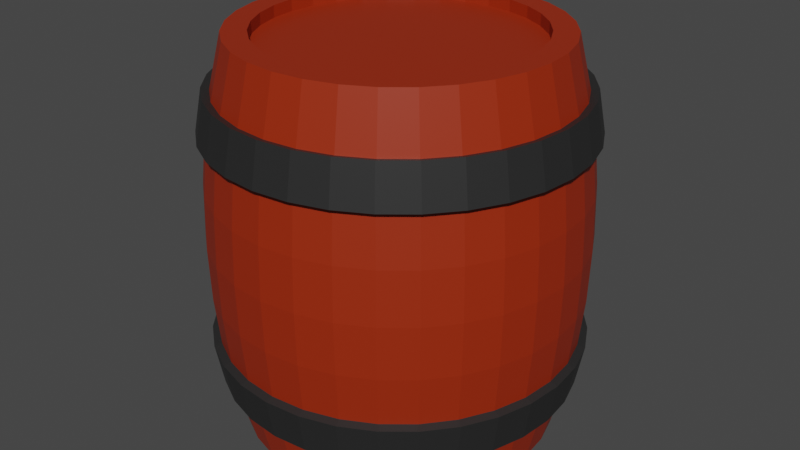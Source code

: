 # Source: Barrel.blend  (saved by Blender 3.6.11; exported with 4.5.12 LTS)
import bpy
from mathutils import Matrix  # noqa: F401  (used for matrix-valued properties, if any)

bpy.ops.wm.read_factory_settings(use_empty=True)
scene = bpy.context.scene
scene.name = 'Scene'

# ---- collections
col_collection = bpy.data.collections.new('Collection'); scene.collection.children.link(col_collection)

# ---- materials (node trees are filled in below, after node groups)
mat_x = bpy.data.materials.new('樽_木')
mat_x.use_transparent_shadow = False
mat_x_1 = bpy.data.materials.new('樽_タガ')
mat_x_1.use_transparent_shadow = False

# ---- material node trees
mat_x.use_nodes = True; mat_x.node_tree.nodes.clear()
_N = mat_x.node_tree.nodes; _L = mat_x.node_tree.links
n0 = _N.new('ShaderNodeBsdfPrincipled'); n0.name = 'Principled BSDF'; n0.location = (10, 300)
n0.distribution = 'GGX'
n0.subsurface_method = 'RANDOM_WALK_SKIN'
n0.inputs[0].default_value = (0.3264, 0.02258, 0.001705, 1.0)
n0.inputs[3].default_value = 1.45
n0.inputs[27].default_value = (0.0, 0.0, 0.0, 1.0)
n0.inputs[28].default_value = 1.0
n1 = _N.new('ShaderNodeOutputMaterial'); n1.name = 'Material Output'; n1.location = (300, 300)
_L.new(n0.outputs[0], n1.inputs[0])
n1.is_active_output = True
mat_x_1.use_nodes = True; mat_x_1.node_tree.nodes.clear()
_N = mat_x_1.node_tree.nodes; _L = mat_x_1.node_tree.links
n0 = _N.new('ShaderNodeBsdfPrincipled'); n0.name = 'Principled BSDF'; n0.location = (10, 300)
n0.distribution = 'GGX'
n0.subsurface_method = 'RANDOM_WALK_SKIN'
n0.inputs[0].default_value = (0.02122, 0.02122, 0.02122, 1.0)
n0.inputs[3].default_value = 1.45
n0.inputs[27].default_value = (0.0, 0.0, 0.0, 1.0)
n0.inputs[28].default_value = 1.0
n1 = _N.new('ShaderNodeOutputMaterial'); n1.name = 'Material Output'; n1.location = (300, 300)
_L.new(n0.outputs[0], n1.inputs[0])
n1.is_active_output = True

# ---- world
world_world = bpy.data.worlds.new('World'); scene.world = world_world
world_world.use_nodes = True; world_world.node_tree.nodes.clear()
_N = world_world.node_tree.nodes; _L = world_world.node_tree.links
n0 = _N.new('ShaderNodeOutputWorld'); n0.name = 'World Output'; n0.location = (300, 300)
n1 = _N.new('ShaderNodeBackground'); n1.name = 'Background'; n1.location = (10, 300)
n1.inputs[0].default_value = (0.05088, 0.05088, 0.05088, 1.0)
_L.new(n1.outputs[0], n0.inputs[0])
n0.is_active_output = True
world_world.color = (0.05088, 0.05088, 0.05088)
world_world.use_sun_shadow = False
world_world.sun_shadow_jitter_overblur = 0.0

# ---- meshes
me_cylinder_002 = bpy.data.meshes.new('Cylinder.002')
me_cylinder_002.from_pydata([(0.0, 0.4, 0.0), (0.0, 0.3397, 1.0), (0.07804, 0.3923, 0.0), (0.06627, 0.3332, 1.0), (0.1531, 0.3696, 0.0), (0.13, 0.3139, 1.0), (0.2222, 0.3326, 0.0), (0.1887, 0.2825, 1.0), (0.2828, 0.2828, 0.0), (0.2402, 0.2402, 1.0), (0.3326, 0.2222, 0.0), (0.2825, 0.1887, 1.0), (0.3696, 0.1531, 0.0), (0.3139, 0.13, 1.0), (0.3923, 0.07804, 0.0), (0.3332, 0.06627, 1.0), (0.4, 0.0, 0.0), (0.3397, 0.0, 1.0), (0.3923, -0.07804, 0.0), (0.3332, -0.06627, 1.0), (0.3696, -0.1531, 0.0), (0.3139, -0.13, 1.0), (0.3326, -0.2222, 0.0), (0.2825, -0.1887, 1.0), (0.2828, -0.2828, 0.0), (0.2402, -0.2402, 1.0), (0.2222, -0.3326, 0.0), (0.1887, -0.2825, 1.0), (0.1531, -0.3696, 0.0), (0.13, -0.3139, 1.0), (0.07804, -0.3923, 0.0), (0.06627, -0.3332, 1.0), (0.0, -0.4, 0.0), (0.0, -0.3397, 1.0), (-0.07804, -0.3923, 0.0), (-0.06627, -0.3332, 1.0), (-0.1531, -0.3696, 0.0), (-0.13, -0.3139, 1.0), (-0.2222, -0.3326, 0.0), (-0.1887, -0.2825, 1.0), (-0.2828, -0.2828, 0.0), (-0.2402, -0.2402, 1.0), (-0.3326, -0.2222, 0.0), (-0.2825, -0.1887, 1.0), (-0.3696, -0.1531, 0.0), (-0.3139, -0.13, 1.0), (-0.3923, -0.07804, 0.0), (-0.3332, -0.06627, 1.0), (-0.4, 0.0, 0.0), (-0.3397, 0.0, 1.0), (-0.3923, 0.07804, 0.0), (-0.3332, 0.06627, 1.0), (-0.3696, 0.1531, 0.0), (-0.3139, 0.13, 1.0), (-0.3326, 0.2222, 0.0), (-0.2825, 0.1887, 1.0), (-0.2828, 0.2828, 0.0), (-0.2402, 0.2402, 1.0), (-0.2222, 0.3326, 0.0), (-0.1887, 0.2825, 1.0), (-0.1531, 0.3696, 0.0), (-0.13, 0.3139, 1.0), (-0.07804, 0.3923, 0.0), (-0.06627, 0.3332, 1.0), (-5.299e-10, 0.4325, 0.8645), (-5.299e-10, 0.4325, 0.1355), (-9.313e-10, 0.4522, 0.7578), (-1.024e-09, 0.4645, 0.6334), (-1.118e-09, 0.4688, 0.5), (-1.024e-09, 0.4645, 0.3666), (-9.313e-10, 0.4522, 0.2422), (0.08438, 0.4242, 0.1355), (0.08438, 0.4242, 0.8645), (0.08822, 0.4435, 0.2422), (0.09063, 0.4556, 0.3666), (0.09145, 0.4597, 0.5), (0.09063, 0.4556, 0.6334), (0.08822, 0.4435, 0.7578), (0.1655, 0.3996, 0.1355), (0.1655, 0.3996, 0.8645), (0.173, 0.4178, 0.2422), (0.1778, 0.4292, 0.3666), (0.1794, 0.4331, 0.5), (0.1778, 0.4292, 0.6334), (0.173, 0.4178, 0.7578), (0.2403, 0.3596, 0.1355), (0.2403, 0.3596, 0.8645), (0.2512, 0.376, 0.2422), (0.2581, 0.3862, 0.3666), (0.2604, 0.3898, 0.5), (0.2581, 0.3862, 0.6334), (0.2512, 0.376, 0.7578), (0.3058, 0.3058, 0.1355), (0.3058, 0.3058, 0.8645), (0.3197, 0.3197, 0.2422), (0.3285, 0.3285, 0.3666), (0.3315, 0.3315, 0.5), (0.3285, 0.3285, 0.6334), (0.3197, 0.3197, 0.7578), (0.3596, 0.2403, 0.1355), (0.3596, 0.2403, 0.8645), (0.376, 0.2512, 0.2422), (0.3862, 0.2581, 0.3666), (0.3898, 0.2604, 0.5), (0.3862, 0.2581, 0.6334), (0.376, 0.2512, 0.7578), (0.3996, 0.1655, 0.1355), (0.3996, 0.1655, 0.8645), (0.4178, 0.173, 0.2422), (0.4292, 0.1778, 0.3666), (0.4331, 0.1794, 0.5), (0.4292, 0.1778, 0.6334), (0.4178, 0.173, 0.7578), (0.4242, 0.08438, 0.1355), (0.4242, 0.08438, 0.8645), (0.4435, 0.08822, 0.2422), (0.4556, 0.09063, 0.3666), (0.4597, 0.09145, 0.5), (0.4556, 0.09063, 0.6334), (0.4435, 0.08822, 0.7578), (0.4325, 1.514e-10, 0.1355), (0.4325, 1.514e-10, 0.8645), (0.4522, 1.863e-10, 0.2422), (0.4645, 4.657e-10, 0.3666), (0.4688, 0.0, 0.5), (0.4645, 4.657e-10, 0.6334), (0.4522, 1.863e-10, 0.7578), (0.4242, -0.08438, 0.1355), (0.4242, -0.08438, 0.8645), (0.4435, -0.08822, 0.2422), (0.4556, -0.09063, 0.3666), (0.4597, -0.09145, 0.5), (0.4556, -0.09063, 0.6334), (0.4435, -0.08822, 0.7578), (0.3996, -0.1655, 0.1355), (0.3996, -0.1655, 0.8645), (0.4178, -0.173, 0.2422), (0.4292, -0.1778, 0.3666), (0.4331, -0.1794, 0.5), (0.4292, -0.1778, 0.6334), (0.4178, -0.173, 0.7578), (0.3596, -0.2403, 0.1355), (0.3596, -0.2403, 0.8645), (0.376, -0.2512, 0.2422), (0.3862, -0.2581, 0.3666), (0.3898, -0.2604, 0.5), (0.3862, -0.2581, 0.6334), (0.376, -0.2512, 0.7578), (0.3058, -0.3058, 0.1355), (0.3058, -0.3058, 0.8645), (0.3197, -0.3197, 0.2422), (0.3285, -0.3285, 0.3666), (0.3315, -0.3315, 0.5), (0.3285, -0.3285, 0.6334), (0.3197, -0.3197, 0.7578), (0.2403, -0.3596, 0.1355), (0.2403, -0.3596, 0.8645), (0.2512, -0.376, 0.2422), (0.2581, -0.3862, 0.3666), (0.2604, -0.3898, 0.5), (0.2581, -0.3862, 0.6334), (0.2512, -0.376, 0.7578), (0.1655, -0.3996, 0.1355), (0.1655, -0.3996, 0.8645), (0.173, -0.4178, 0.2422), (0.1778, -0.4292, 0.3666), (0.1794, -0.4331, 0.5), (0.1778, -0.4292, 0.6334), (0.173, -0.4178, 0.7578), (0.08438, -0.4242, 0.1355), (0.08438, -0.4242, 0.8645), (0.08822, -0.4435, 0.2422), (0.09063, -0.4556, 0.3666), (0.09145, -0.4597, 0.5), (0.09063, -0.4556, 0.6334), (0.08822, -0.4435, 0.7578), (-5.299e-10, -0.4325, 0.1355), (-5.299e-10, -0.4325, 0.8645), (-9.313e-10, -0.4522, 0.2422), (-1.024e-09, -0.4645, 0.3666), (-1.118e-09, -0.4688, 0.5), (-1.024e-09, -0.4645, 0.6334), (-9.313e-10, -0.4522, 0.7578), (-0.08438, -0.4242, 0.1355), (-0.08438, -0.4242, 0.8645), (-0.08822, -0.4435, 0.2422), (-0.09063, -0.4556, 0.3666), (-0.09145, -0.4597, 0.5), (-0.09063, -0.4556, 0.6334), (-0.08822, -0.4435, 0.7578), (-0.1655, -0.3996, 0.1355), (-0.1655, -0.3996, 0.8645), (-0.173, -0.4178, 0.2422), (-0.1778, -0.4292, 0.3666), (-0.1794, -0.4331, 0.5), (-0.1778, -0.4292, 0.6334), (-0.173, -0.4178, 0.7578), (-0.2403, -0.3596, 0.1355), (-0.2403, -0.3596, 0.8645), (-0.2512, -0.376, 0.2422), (-0.2581, -0.3862, 0.3666), (-0.2604, -0.3898, 0.5), (-0.2581, -0.3862, 0.6334), (-0.2512, -0.376, 0.7578), (-0.3058, -0.3058, 0.1355), (-0.3058, -0.3058, 0.8645), (-0.3197, -0.3197, 0.2422), (-0.3285, -0.3285, 0.3666), (-0.3315, -0.3315, 0.5), (-0.3285, -0.3285, 0.6334), (-0.3197, -0.3197, 0.7578), (-0.3596, -0.2403, 0.1355), (-0.3596, -0.2403, 0.8645), (-0.376, -0.2512, 0.2422), (-0.3862, -0.2581, 0.3666), (-0.3898, -0.2604, 0.5), (-0.3862, -0.2581, 0.6334), (-0.376, -0.2512, 0.7578), (-0.3996, -0.1655, 0.1355), (-0.3996, -0.1655, 0.8645), (-0.4178, -0.173, 0.2422), (-0.4292, -0.1778, 0.3666), (-0.4331, -0.1794, 0.5), (-0.4292, -0.1778, 0.6334), (-0.4178, -0.173, 0.7578), (-0.4242, -0.08438, 0.1355), (-0.4242, -0.08438, 0.8645), (-0.4435, -0.08822, 0.2422), (-0.4556, -0.09063, 0.3666), (-0.4597, -0.09145, 0.5), (-0.4556, -0.09063, 0.6334), (-0.4435, -0.08822, 0.7578), (-0.4325, 1.514e-10, 0.1355), (-0.4325, 1.514e-10, 0.8645), (-0.4522, 1.863e-10, 0.2422), (-0.4645, 2.794e-10, 0.3666), (-0.4688, 0.0, 0.5), (-0.4645, 2.794e-10, 0.6334), (-0.4522, 1.863e-10, 0.7578), (-0.4242, 0.08438, 0.1355), (-0.4242, 0.08438, 0.8645), (-0.4435, 0.08822, 0.2422), (-0.4556, 0.09063, 0.3666), (-0.4597, 0.09145, 0.5), (-0.4556, 0.09063, 0.6334), (-0.4435, 0.08822, 0.7578), (-0.3996, 0.1655, 0.1355), (-0.3996, 0.1655, 0.8645), (-0.4178, 0.173, 0.2422), (-0.4292, 0.1778, 0.3666), (-0.4331, 0.1794, 0.5), (-0.4292, 0.1778, 0.6334), (-0.4178, 0.173, 0.7578), (-0.3596, 0.2403, 0.1355), (-0.3596, 0.2403, 0.8645), (-0.376, 0.2512, 0.2422), (-0.3862, 0.2581, 0.3666), (-0.3898, 0.2604, 0.5), (-0.3862, 0.2581, 0.6334), (-0.376, 0.2512, 0.7578), (-0.3058, 0.3058, 0.1355), (-0.3058, 0.3058, 0.8645), (-0.3197, 0.3197, 0.2422), (-0.3285, 0.3285, 0.3666), (-0.3315, 0.3315, 0.5), (-0.3285, 0.3285, 0.6334), (-0.3197, 0.3197, 0.7578), (-0.2403, 0.3596, 0.1355), (-0.2403, 0.3596, 0.8645), (-0.2512, 0.376, 0.2422), (-0.2581, 0.3862, 0.3666), (-0.2604, 0.3898, 0.5), (-0.2581, 0.3862, 0.6334), (-0.2512, 0.376, 0.7578), (-0.1655, 0.3996, 0.1355), (-0.1655, 0.3996, 0.8645), (-0.173, 0.4178, 0.2422), (-0.1778, 0.4292, 0.3666), (-0.1794, 0.4331, 0.5), (-0.1778, 0.4292, 0.6334), (-0.173, 0.4178, 0.7578), (-0.08438, 0.4242, 0.1355), (-0.08438, 0.4242, 0.8645), (-0.08822, 0.4435, 0.2422), (-0.09063, 0.4556, 0.3666), (-0.09145, 0.4597, 0.5), (-0.09063, 0.4556, 0.6334), (-0.08822, 0.4435, 0.7578), (0.07804, 0.3923, 1.0), (0.0, 0.4, 1.0), (0.1531, 0.3696, 1.0), (0.2222, 0.3326, 1.0), (0.2828, 0.2828, 1.0), (0.3326, 0.2222, 1.0), (0.3696, 0.1531, 1.0), (0.3923, 0.07804, 1.0), (0.4, 0.0, 1.0), (0.3923, -0.07804, 1.0), (0.3696, -0.1531, 1.0), (0.3326, -0.2222, 1.0), (0.2828, -0.2828, 1.0), (0.2222, -0.3326, 1.0), (0.1531, -0.3696, 1.0), (0.07804, -0.3923, 1.0), (0.0, -0.4, 1.0), (-0.07804, -0.3923, 1.0), (-0.1531, -0.3696, 1.0), (-0.2222, -0.3326, 1.0), (-0.2828, -0.2828, 1.0), (-0.3326, -0.2222, 1.0), (-0.3696, -0.1531, 1.0), (-0.3923, -0.07804, 1.0), (-0.4, 0.0, 1.0), (-0.3923, 0.07804, 1.0), (-0.3696, 0.1531, 1.0), (-0.3326, 0.2222, 1.0), (-0.2828, 0.2828, 1.0), (-0.2222, 0.3326, 1.0), (-0.1531, 0.3696, 1.0), (-0.07804, 0.3923, 1.0), (0.06627, 0.3332, 0.97), (0.0, 0.3397, 0.97), (0.13, 0.3139, 0.97), (0.1887, 0.2825, 0.97), (0.2402, 0.2402, 0.97), (0.2825, 0.1887, 0.97), (0.3139, 0.13, 0.97), (0.3332, 0.06627, 0.97), (0.3397, 0.0, 0.97), (0.3332, -0.06627, 0.97), (0.3139, -0.13, 0.97), (0.2825, -0.1887, 0.97), (0.2402, -0.2402, 0.97), (0.1887, -0.2825, 0.97), (0.13, -0.3139, 0.97), (0.06627, -0.3332, 0.97), (0.0, -0.3397, 0.97), (-0.06627, -0.3332, 0.97), (-0.13, -0.3139, 0.97), (-0.1887, -0.2825, 0.97), (-0.2402, -0.2402, 0.97), (-0.2825, -0.1887, 0.97), (-0.3139, -0.13, 0.97), (-0.3332, -0.06627, 0.97), (-0.3397, 0.0, 0.97), (-0.3332, 0.06627, 0.97), (-0.3139, 0.13, 0.97), (-0.2825, 0.1887, 0.97), (-0.2402, 0.2402, 0.97), (-0.1887, 0.2825, 0.97), (-0.13, 0.3139, 0.97), (-0.06627, 0.3332, 0.97), (-0.08974, 0.4511, 0.76), (-0.0859, 0.4319, 0.8668), (-5.675e-10, 0.4403, 0.8668), (-9.7e-10, 0.46, 0.76), (-0.176, 0.425, 0.76), (-0.1685, 0.4068, 0.8668), (-0.2555, 0.3825, 0.76), (-0.2446, 0.3661, 0.8668), (-0.3252, 0.3252, 0.76), (-0.3113, 0.3113, 0.8668), (-0.3825, 0.2555, 0.76), (-0.3661, 0.2446, 0.8668), (-0.425, 0.176, 0.76), (-0.4068, 0.1685, 0.8668), (-0.4511, 0.08974, 0.76), (-0.4319, 0.0859, 0.8668), (-0.46, 1.863e-10, 0.76), (-0.4403, 1.514e-10, 0.8668), (-0.4511, -0.08974, 0.76), (-0.4319, -0.0859, 0.8668), (-0.425, -0.176, 0.76), (-0.4068, -0.1685, 0.8668), (-0.3825, -0.2555, 0.76), (-0.3661, -0.2446, 0.8668), (-0.3252, -0.3252, 0.76), (-0.3113, -0.3113, 0.8668), (-0.2555, -0.3825, 0.76), (-0.2446, -0.3661, 0.8668), (-0.176, -0.425, 0.76), (-0.1685, -0.4068, 0.8668), (-0.08974, -0.4511, 0.76), (-0.0859, -0.4319, 0.8668), (-9.7e-10, -0.46, 0.76), (-5.675e-10, -0.4403, 0.8668), (0.08974, -0.4511, 0.76), (0.0859, -0.4319, 0.8668), (0.176, -0.425, 0.76), (0.1685, -0.4068, 0.8668), (0.2555, -0.3825, 0.76), (0.2446, -0.3661, 0.8668), (0.3252, -0.3252, 0.76), (0.3113, -0.3113, 0.8668), (0.3825, -0.2555, 0.76), (0.3661, -0.2446, 0.8668), (0.425, -0.176, 0.76), (0.4068, -0.1685, 0.8668), (0.4511, -0.08974, 0.76), (0.4319, -0.0859, 0.8668), (0.46, 1.863e-10, 0.76), (0.4403, 1.514e-10, 0.8668), (0.4511, 0.08974, 0.76), (0.4319, 0.0859, 0.8668), (0.425, 0.176, 0.76), (0.4068, 0.1685, 0.8668), (0.3825, 0.2555, 0.76), (0.3661, 0.2446, 0.8668), (0.3252, 0.3252, 0.76), (0.3113, 0.3113, 0.8668), (0.2555, 0.3825, 0.76), (0.2446, 0.3661, 0.8668), (0.176, 0.425, 0.76), (0.1685, 0.4068, 0.8668), (0.08974, 0.4511, 0.76), (0.0859, 0.4319, 0.8668), (-9.313e-10, 0.46, 0.24), (-0.08974, 0.4511, 0.24), (-0.0859, 0.4319, 0.1332), (-5.299e-10, 0.4403, 0.1332), (-0.176, 0.425, 0.24), (-0.1685, 0.4068, 0.1332), (-0.2555, 0.3825, 0.24), (-0.2446, 0.3661, 0.1332), (-0.3252, 0.3252, 0.24), (-0.3113, 0.3113, 0.1332), (-0.3825, 0.2555, 0.24), (-0.3661, 0.2446, 0.1332), (-0.425, 0.176, 0.24), (-0.4068, 0.1685, 0.1332), (-0.4511, 0.08974, 0.24), (-0.4319, 0.0859, 0.1332), (-0.46, 1.863e-10, 0.24), (-0.4403, 1.514e-10, 0.1332), (-0.4511, -0.08974, 0.24), (-0.4319, -0.0859, 0.1332), (-0.425, -0.176, 0.24), (-0.4068, -0.1685, 0.1332), (-0.3825, -0.2555, 0.24), (-0.3661, -0.2446, 0.1332), (-0.3252, -0.3252, 0.24), (-0.3113, -0.3113, 0.1332), (-0.2555, -0.3825, 0.24), (-0.2446, -0.3661, 0.1332), (-0.176, -0.425, 0.24), (-0.1685, -0.4068, 0.1332), (-0.08974, -0.4511, 0.24), (-0.0859, -0.4319, 0.1332), (-9.313e-10, -0.46, 0.24), (-5.299e-10, -0.4403, 0.1332), (0.08974, -0.4511, 0.24), (0.0859, -0.4319, 0.1332), (0.176, -0.425, 0.24), (0.1685, -0.4068, 0.1332), (0.2555, -0.3825, 0.24), (0.2446, -0.3661, 0.1332), (0.3252, -0.3252, 0.24), (0.3113, -0.3113, 0.1332), (0.3825, -0.2555, 0.24), (0.3661, -0.2446, 0.1332), (0.425, -0.176, 0.24), (0.4068, -0.1685, 0.1332), (0.4511, -0.08974, 0.24), (0.4319, -0.0859, 0.1332), (0.46, 1.863e-10, 0.24), (0.4403, 1.514e-10, 0.1332), (0.4511, 0.08974, 0.24), (0.4319, 0.0859, 0.1332), (0.425, 0.176, 0.24), (0.4068, 0.1685, 0.1332), (0.3825, 0.2555, 0.24), (0.3661, 0.2446, 0.1332), (0.3252, 0.3252, 0.24), (0.3113, 0.3113, 0.1332), (0.2555, 0.3825, 0.24), (0.2446, 0.3661, 0.1332), (0.176, 0.425, 0.24), (0.1685, 0.4068, 0.1332), (0.08974, 0.4511, 0.24), (0.0859, 0.4319, 0.1332), (-0.09202, 0.4626, 0.7634), (-0.08818, 0.4433, 0.8701), (-6.239e-10, 0.452, 0.8701), (-1.028e-09, 0.4717, 0.7634), (-0.1805, 0.4358, 0.7634), (-0.173, 0.4176, 0.8701), (-0.262, 0.3922, 0.7634), (-0.2511, 0.3758, 0.8701), (-0.3335, 0.3335, 0.7634), (-0.3196, 0.3196, 0.8701), (-0.3922, 0.262, 0.7634), (-0.3758, 0.2511, 0.8701), (-0.4358, 0.1805, 0.7634), (-0.4176, 0.173, 0.8701), (-0.4626, 0.09202, 0.7634), (-0.4433, 0.08818, 0.8701), (-0.4717, 1.863e-10, 0.7634), (-0.452, 1.514e-10, 0.8701), (-0.4626, -0.09202, 0.7634), (-0.4433, -0.08818, 0.8701), (-0.4358, -0.1805, 0.7634), (-0.4176, -0.173, 0.8701), (-0.3922, -0.262, 0.7634), (-0.3758, -0.2511, 0.8701), (-0.3335, -0.3335, 0.7634), (-0.3196, -0.3196, 0.8701), (-0.262, -0.3922, 0.7634), (-0.2511, -0.3758, 0.8701), (-0.1805, -0.4358, 0.7634), (-0.173, -0.4176, 0.8701), (-0.09202, -0.4626, 0.7634), (-0.08818, -0.4433, 0.8701), (-1.028e-09, -0.4717, 0.7634), (-6.239e-10, -0.452, 0.8701), (0.09202, -0.4626, 0.7634), (0.08818, -0.4433, 0.8701), (0.1805, -0.4358, 0.7634), (0.173, -0.4176, 0.8701), (0.262, -0.3922, 0.7634), (0.2511, -0.3758, 0.8701), (0.3335, -0.3335, 0.7634), (0.3196, -0.3196, 0.8701), (0.3922, -0.262, 0.7634), (0.3758, -0.2511, 0.8701), (0.4358, -0.1805, 0.7634), (0.4176, -0.173, 0.8701), (0.4626, -0.09202, 0.7634), (0.4433, -0.08818, 0.8701), (0.4717, 1.863e-10, 0.7634), (0.452, 1.514e-10, 0.8701), (0.4626, 0.09202, 0.7634), (0.4433, 0.08818, 0.8701), (0.4358, 0.1805, 0.7634), (0.4176, 0.173, 0.8701), (0.3922, 0.262, 0.7634), (0.3758, 0.2511, 0.8701), (0.3335, 0.3335, 0.7634), (0.3196, 0.3196, 0.8701), (0.262, 0.3922, 0.7634), (0.2511, 0.3758, 0.8701), (0.1805, 0.4358, 0.7634), (0.173, 0.4176, 0.8701), (0.09202, 0.4626, 0.7634), (0.08818, 0.4433, 0.8701), (-9.893e-10, 0.4717, 0.2366), (-0.09202, 0.4626, 0.2366), (-0.08818, 0.4433, 0.1299), (-5.299e-10, 0.452, 0.1299), (-0.1805, 0.4358, 0.2366), (-0.173, 0.4176, 0.1299), (-0.262, 0.3922, 0.2366), (-0.2511, 0.3758, 0.1299), (-0.3335, 0.3335, 0.2366), (-0.3196, 0.3196, 0.1299), (-0.3922, 0.262, 0.2366), (-0.3758, 0.2511, 0.1299), (-0.4358, 0.1805, 0.2366), (-0.4176, 0.173, 0.1299), (-0.4626, 0.09202, 0.2366), (-0.4433, 0.08818, 0.1299), (-0.4717, 1.863e-10, 0.2366), (-0.452, 1.514e-10, 0.1299), (-0.4626, -0.09202, 0.2366), (-0.4433, -0.08818, 0.1299), (-0.4358, -0.1805, 0.2366), (-0.4176, -0.173, 0.1299), (-0.3922, -0.262, 0.2366), (-0.3758, -0.2511, 0.1299), (-0.3335, -0.3335, 0.2366), (-0.3196, -0.3196, 0.1299), (-0.262, -0.3922, 0.2366), (-0.2511, -0.3758, 0.1299), (-0.1805, -0.4358, 0.2366), (-0.173, -0.4176, 0.1299), (-0.09202, -0.4626, 0.2366), (-0.08818, -0.4433, 0.1299), (-9.893e-10, -0.4717, 0.2366), (-5.299e-10, -0.452, 0.1299), (0.09202, -0.4626, 0.2366), (0.08818, -0.4433, 0.1299), (0.1805, -0.4358, 0.2366), (0.173, -0.4176, 0.1299), (0.262, -0.3922, 0.2366), (0.2511, -0.3758, 0.1299), (0.3335, -0.3335, 0.2366), (0.3196, -0.3196, 0.1299), (0.3922, -0.262, 0.2366), (0.3758, -0.2511, 0.1299), (0.4358, -0.1805, 0.2366), (0.4176, -0.173, 0.1299), (0.4626, -0.09202, 0.2366), (0.4433, -0.08818, 0.1299), (0.4717, 1.863e-10, 0.2366), (0.452, 1.514e-10, 0.1299), (0.4626, 0.09202, 0.2366), (0.4433, 0.08818, 0.1299), (0.4358, 0.1805, 0.2366), (0.4176, 0.173, 0.1299), (0.3922, 0.262, 0.2366), (0.3758, 0.2511, 0.1299), (0.3335, 0.3335, 0.2366), (0.3196, 0.3196, 0.1299), (0.262, 0.3922, 0.2366), (0.2511, 0.3758, 0.1299), (0.1805, 0.4358, 0.2366), (0.173, 0.4176, 0.1299), (0.09202, 0.4626, 0.2366), (0.08818, 0.4433, 0.1299)], [], [(62, 281, 65, 0), (4, 78, 85, 6), (6, 85, 92, 8), (8, 92, 99, 10), (10, 99, 106, 12), (12, 106, 113, 14), (14, 113, 120, 16), (16, 120, 127, 18), (18, 127, 134, 20), (20, 134, 141, 22), (22, 141, 148, 24), (24, 148, 155, 26), (26, 155, 162, 28), (28, 162, 169, 30), (30, 169, 176, 32), (32, 176, 183, 34), (34, 183, 190, 36), (36, 190, 197, 38), (38, 197, 204, 40), (40, 204, 211, 42), (42, 211, 218, 44), (44, 218, 225, 46), (46, 225, 232, 48), (48, 232, 239, 50), (50, 239, 246, 52), (52, 246, 253, 54), (54, 253, 260, 56), (56, 260, 267, 58), (58, 267, 274, 60), (60, 274, 281, 62), (47, 45, 342, 343), (0, 65, 71, 2), (0, 2, 4, 6, 8, 10, 12, 14, 16, 18, 20, 22, 24, 26, 28, 30, 32, 34, 36, 38, 40, 42, 44, 46, 48, 50, 52, 54, 56, 58, 60, 62), (2, 71, 78, 4), (275, 318, 319, 282), (268, 317, 318, 275), (261, 316, 317, 268), (254, 315, 316, 261), (247, 314, 315, 254), (240, 313, 314, 247), (233, 312, 313, 240), (226, 311, 312, 233), (219, 310, 311, 226), (212, 309, 310, 219), (205, 308, 309, 212), (198, 307, 308, 205), (191, 306, 307, 198), (184, 305, 306, 191), (177, 304, 305, 184), (170, 303, 304, 177), (163, 302, 303, 170), (156, 301, 302, 163), (149, 300, 301, 156), (142, 299, 300, 149), (135, 298, 299, 142), (128, 297, 298, 135), (121, 296, 297, 128), (114, 295, 296, 121), (107, 294, 295, 114), (100, 293, 294, 107), (93, 292, 293, 100), (86, 291, 292, 93), (79, 290, 291, 86), (72, 288, 290, 79), (64, 289, 288, 72), (161, 154, 392, 390), (287, 66, 67, 286), (286, 67, 68, 285), (285, 68, 69, 284), (284, 69, 70, 283), (65, 281, 418, 419), (219, 226, 371, 373), (280, 287, 286, 279), (279, 286, 285, 278), (278, 285, 284, 277), (277, 284, 283, 276), (274, 267, 423, 421), (147, 140, 396, 394), (273, 280, 279, 272), (272, 279, 278, 271), (271, 278, 277, 270), (270, 277, 276, 269), (260, 253, 427, 425), (205, 212, 375, 377), (266, 273, 272, 265), (265, 272, 271, 264), (264, 271, 270, 263), (263, 270, 269, 262), (246, 239, 431, 429), (133, 126, 400, 398), (259, 266, 265, 258), (258, 265, 264, 257), (257, 264, 263, 256), (256, 263, 262, 255), (232, 225, 435, 433), (191, 198, 379, 381), (252, 259, 258, 251), (251, 258, 257, 250), (250, 257, 256, 249), (249, 256, 255, 248), (218, 211, 439, 437), (177, 184, 383, 385), (245, 252, 251, 244), (244, 251, 250, 243), (243, 250, 249, 242), (242, 249, 248, 241), (204, 197, 443, 441), (119, 112, 404, 402), (238, 245, 244, 237), (237, 244, 243, 236), (236, 243, 242, 235), (235, 242, 241, 234), (190, 183, 447, 445), (163, 170, 387, 389), (231, 238, 237, 230), (230, 237, 236, 229), (229, 236, 235, 228), (228, 235, 234, 227), (176, 169, 451, 449), (105, 98, 408, 406), (224, 231, 230, 223), (223, 230, 229, 222), (222, 229, 228, 221), (221, 228, 227, 220), (162, 155, 455, 453), (149, 156, 391, 393), (217, 224, 223, 216), (216, 223, 222, 215), (215, 222, 221, 214), (214, 221, 220, 213), (148, 141, 459, 457), (91, 84, 412, 410), (210, 217, 216, 209), (209, 216, 215, 208), (208, 215, 214, 207), (207, 214, 213, 206), (134, 127, 463, 461), (135, 142, 395, 397), (203, 210, 209, 202), (202, 209, 208, 201), (201, 208, 207, 200), (200, 207, 206, 199), (269, 276, 420, 422), (121, 128, 399, 401), (196, 203, 202, 195), (195, 202, 201, 194), (194, 201, 200, 193), (193, 200, 199, 192), (120, 113, 467, 465), (107, 114, 403, 405), (189, 196, 195, 188), (188, 195, 194, 187), (187, 194, 193, 186), (186, 193, 192, 185), (255, 262, 424, 426), (93, 100, 407, 409), (182, 189, 188, 181), (181, 188, 187, 180), (180, 187, 186, 179), (179, 186, 185, 178), (241, 248, 428, 430), (79, 86, 411, 413), (175, 182, 181, 174), (174, 181, 180, 173), (173, 180, 179, 172), (172, 179, 178, 171), (106, 99, 471, 469), (77, 66, 355, 414), (168, 175, 174, 167), (167, 174, 173, 166), (166, 173, 172, 165), (165, 172, 171, 164), (227, 234, 432, 434), (64, 72, 415, 354), (161, 168, 167, 160), (160, 167, 166, 159), (159, 166, 165, 158), (158, 165, 164, 157), (92, 85, 475, 473), (280, 273, 358, 356), (154, 161, 160, 153), (153, 160, 159, 152), (152, 159, 158, 151), (151, 158, 157, 150), (213, 220, 436, 438), (266, 259, 362, 360), (147, 154, 153, 146), (146, 153, 152, 145), (145, 152, 151, 144), (144, 151, 150, 143), (283, 70, 416, 417), (252, 245, 366, 364), (140, 147, 146, 139), (139, 146, 145, 138), (138, 145, 144, 137), (137, 144, 143, 136), (78, 71, 479, 477), (238, 231, 370, 368), (133, 140, 139, 132), (132, 139, 138, 131), (131, 138, 137, 130), (130, 137, 136, 129), (199, 206, 440, 442), (224, 217, 374, 372), (126, 133, 132, 125), (125, 132, 131, 124), (124, 131, 130, 123), (123, 130, 129, 122), (185, 192, 444, 446), (210, 203, 378, 376), (119, 126, 125, 118), (118, 125, 124, 117), (117, 124, 123, 116), (116, 123, 122, 115), (171, 178, 448, 450), (268, 275, 357, 359), (112, 119, 118, 111), (111, 118, 117, 110), (110, 117, 116, 109), (109, 116, 115, 108), (157, 164, 452, 454), (196, 189, 382, 380), (105, 112, 111, 104), (104, 111, 110, 103), (103, 110, 109, 102), (102, 109, 108, 101), (143, 150, 456, 458), (254, 261, 361, 363), (98, 105, 104, 97), (97, 104, 103, 96), (96, 103, 102, 95), (95, 102, 101, 94), (129, 136, 460, 462), (182, 175, 386, 384), (91, 98, 97, 90), (90, 97, 96, 89), (89, 96, 95, 88), (88, 95, 94, 87), (115, 122, 464, 466), (240, 247, 365, 367), (84, 91, 90, 83), (83, 90, 89, 82), (82, 89, 88, 81), (81, 88, 87, 80), (101, 108, 468, 470), (168, 161, 390, 388), (77, 84, 83, 76), (76, 83, 82, 75), (75, 82, 81, 74), (74, 81, 80, 73), (87, 94, 472, 474), (226, 233, 369, 371), (66, 77, 76, 67), (67, 76, 75, 68), (68, 75, 74, 69), (69, 74, 73, 70), (73, 80, 476, 478), (282, 319, 289, 64), (1, 3, 288, 289), (3, 5, 290, 288), (5, 7, 291, 290), (7, 9, 292, 291), (9, 11, 293, 292), (11, 13, 294, 293), (13, 15, 295, 294), (15, 17, 296, 295), (17, 19, 297, 296), (19, 21, 298, 297), (21, 23, 299, 298), (23, 25, 300, 299), (25, 27, 301, 300), (27, 29, 302, 301), (29, 31, 303, 302), (31, 33, 304, 303), (33, 35, 305, 304), (35, 37, 306, 305), (37, 39, 307, 306), (39, 41, 308, 307), (41, 43, 309, 308), (43, 45, 310, 309), (45, 47, 311, 310), (47, 49, 312, 311), (49, 51, 313, 312), (51, 53, 314, 313), (53, 55, 315, 314), (55, 57, 316, 315), (57, 59, 317, 316), (59, 61, 318, 317), (61, 63, 319, 318), (63, 1, 289, 319), (320, 321, 351, 350, 349, 348, 347, 346, 345, 344, 343, 342, 341, 340, 339, 338, 337, 336, 335, 334, 333, 332, 331, 330, 329, 328, 327, 326, 325, 324, 323, 322), (21, 19, 329, 330), (49, 47, 343, 344), (23, 21, 330, 331), (51, 49, 344, 345), (25, 23, 331, 332), (53, 51, 345, 346), (27, 25, 332, 333), (55, 53, 346, 347), (29, 27, 333, 334), (3, 1, 321, 320), (57, 55, 347, 348), (31, 29, 334, 335), (5, 3, 320, 322), (59, 57, 348, 349), (33, 31, 335, 336), (7, 5, 322, 323), (61, 59, 349, 350), (35, 33, 336, 337), (9, 7, 323, 324), (63, 61, 350, 351), (37, 35, 337, 338), (11, 9, 324, 325), (1, 63, 351, 321), (39, 37, 338, 339), (13, 11, 325, 326), (41, 39, 339, 340), (15, 13, 326, 327), (43, 41, 340, 341), (17, 15, 327, 328), (45, 43, 341, 342), (19, 17, 328, 329), (397, 395, 523, 525), (358, 360, 488, 486), (379, 377, 505, 507), (410, 412, 540, 538), (361, 359, 487, 489), (392, 394, 522, 520), (413, 411, 539, 541), (374, 376, 504, 502), (395, 393, 521, 523), (356, 358, 486, 484), (377, 375, 503, 505), (408, 410, 538, 536), (359, 357, 485, 487), (390, 392, 520, 518), (411, 409, 537, 539), (372, 374, 502, 500), (393, 391, 519, 521), (352, 356, 484, 480), (375, 373, 501, 503), (406, 408, 536, 534), (357, 353, 481, 485), (388, 390, 518, 516), (409, 407, 535, 537), (370, 372, 500, 498), (391, 389, 517, 519), (355, 352, 480, 483), (373, 371, 499, 501), (404, 406, 534, 532), (386, 388, 516, 514), (407, 405, 533, 535), (353, 354, 482, 481), (368, 370, 498, 496), (233, 240, 367, 369), (175, 168, 388, 386), (247, 254, 363, 365), (189, 182, 384, 382), (261, 268, 359, 361), (203, 196, 380, 378), (275, 282, 353, 357), (217, 210, 376, 374), (231, 224, 372, 370), (245, 238, 368, 366), (259, 252, 364, 362), (273, 266, 360, 358), (287, 280, 356, 352), (282, 64, 354, 353), (66, 287, 352, 355), (72, 79, 413, 415), (86, 93, 409, 411), (100, 107, 405, 407), (114, 121, 401, 403), (128, 135, 397, 399), (84, 77, 414, 412), (142, 149, 393, 395), (98, 91, 410, 408), (156, 163, 389, 391), (112, 105, 406, 404), (170, 177, 385, 387), (184, 191, 381, 383), (126, 119, 402, 400), (198, 205, 377, 379), (140, 133, 398, 396), (212, 219, 373, 375), (154, 147, 394, 392), (416, 478, 606, 544), (425, 427, 555, 553), (462, 460, 588, 590), (477, 479, 607, 605), (444, 442, 570, 572), (459, 461, 589, 587), (426, 424, 552, 554), (441, 443, 571, 569), (478, 476, 604, 606), (423, 425, 553, 551), (460, 458, 586, 588), (475, 477, 605, 603), (442, 440, 568, 570), (457, 459, 587, 585), (424, 422, 550, 552), (439, 441, 569, 567), (476, 474, 602, 604), (421, 423, 551, 549), (458, 456, 584, 586), (473, 475, 603, 601), (440, 438, 566, 568), (455, 457, 585, 583), (422, 420, 548, 550), (437, 439, 567, 565), (474, 472, 600, 602), (418, 421, 549, 546), (456, 454, 582, 584), (471, 473, 601, 599), (438, 436, 564, 566), (453, 455, 583, 581), (420, 417, 545, 548), (435, 437, 565, 563), (70, 73, 478, 416), (71, 65, 419, 479), (80, 87, 474, 476), (94, 101, 470, 472), (108, 115, 466, 468), (122, 129, 462, 464), (136, 143, 458, 460), (150, 157, 454, 456), (164, 171, 450, 452), (178, 185, 446, 448), (192, 199, 442, 444), (206, 213, 438, 440), (85, 78, 477, 475), (220, 227, 434, 436), (99, 92, 473, 471), (234, 241, 430, 432), (113, 106, 469, 467), (248, 255, 426, 428), (262, 269, 422, 424), (127, 120, 465, 463), (276, 283, 417, 420), (141, 134, 461, 459), (155, 148, 457, 455), (169, 162, 453, 451), (183, 176, 449, 447), (197, 190, 445, 443), (211, 204, 441, 439), (225, 218, 437, 435), (239, 232, 433, 431), (253, 246, 429, 427), (267, 260, 425, 423), (281, 274, 421, 418), (481, 482, 483, 480), (485, 481, 480, 484), (487, 485, 484, 486), (489, 487, 486, 488), (491, 489, 488, 490), (493, 491, 490, 492), (495, 493, 492, 494), (497, 495, 494, 496), (499, 497, 496, 498), (501, 499, 498, 500), (503, 501, 500, 502), (505, 503, 502, 504), (507, 505, 504, 506), (509, 507, 506, 508), (511, 509, 508, 510), (513, 511, 510, 512), (515, 513, 512, 514), (517, 515, 514, 516), (519, 517, 516, 518), (521, 519, 518, 520), (523, 521, 520, 522), (525, 523, 522, 524), (527, 525, 524, 526), (529, 527, 526, 528), (531, 529, 528, 530), (533, 531, 530, 532), (535, 533, 532, 534), (537, 535, 534, 536), (539, 537, 536, 538), (541, 539, 538, 540), (543, 541, 540, 542), (482, 543, 542, 483), (376, 378, 506, 504), (415, 413, 541, 543), (394, 396, 524, 522), (363, 361, 489, 491), (412, 414, 542, 540), (381, 379, 507, 509), (360, 362, 490, 488), (354, 415, 543, 482), (399, 397, 525, 527), (378, 380, 508, 506), (414, 355, 483, 542), (396, 398, 526, 524), (365, 363, 491, 493), (383, 381, 509, 511), (362, 364, 492, 490), (401, 399, 527, 529), (380, 382, 510, 508), (398, 400, 528, 526), (367, 365, 493, 495), (385, 383, 511, 513), (364, 366, 494, 492), (403, 401, 529, 531), (382, 384, 512, 510), (400, 402, 530, 528), (369, 367, 495, 497), (387, 385, 513, 515), (366, 368, 496, 494), (405, 403, 531, 533), (384, 386, 514, 512), (402, 404, 532, 530), (371, 369, 497, 499), (389, 387, 515, 517), (545, 544, 547, 546), (548, 545, 546, 549), (550, 548, 549, 551), (552, 550, 551, 553), (554, 552, 553, 555), (556, 554, 555, 557), (558, 556, 557, 559), (560, 558, 559, 561), (562, 560, 561, 563), (564, 562, 563, 565), (566, 564, 565, 567), (568, 566, 567, 569), (570, 568, 569, 571), (572, 570, 571, 573), (574, 572, 573, 575), (576, 574, 575, 577), (578, 576, 577, 579), (580, 578, 579, 581), (582, 580, 581, 583), (584, 582, 583, 585), (586, 584, 585, 587), (588, 586, 587, 589), (590, 588, 589, 591), (592, 590, 591, 593), (594, 592, 593, 595), (596, 594, 595, 597), (598, 596, 597, 599), (600, 598, 599, 601), (602, 600, 601, 603), (604, 602, 603, 605), (606, 604, 605, 607), (544, 606, 607, 547), (443, 445, 573, 571), (428, 426, 554, 556), (479, 419, 547, 607), (461, 463, 591, 589), (446, 444, 572, 574), (464, 462, 590, 592), (427, 429, 557, 555), (445, 447, 575, 573), (430, 428, 556, 558), (463, 465, 593, 591), (448, 446, 574, 576), (466, 464, 592, 594), (429, 431, 559, 557), (447, 449, 577, 575), (432, 430, 558, 560), (465, 467, 595, 593), (450, 448, 576, 578), (468, 466, 594, 596), (431, 433, 561, 559), (449, 451, 579, 577), (434, 432, 560, 562), (467, 469, 597, 595), (452, 450, 578, 580), (417, 416, 544, 545), (470, 468, 596, 598), (433, 435, 563, 561), (451, 453, 581, 579), (436, 434, 562, 564), (469, 471, 599, 597), (454, 452, 580, 582), (419, 418, 546, 547), (472, 470, 598, 600)])
me_cylinder_002.polygons.foreach_set('material_index', [0, 0, 0, 0, 0, 0, 0, 0, 0, 0, 0, 0, 0, 0, 0, 0, 0, 0, 0, 0, 0, 0, 0, 0, 0, 0, 0, 0, 0, 0, 0, 0, 0, 0, 0, 0, 0, 0, 0, 0, 0, 0, 0, 0, 0, 0, 0, 0, 0, 0, 0, 0, 0, 0, 0, 0, 0, 0, 0, 0, 0, 0, 0, 0, 0, 1, 0, 0, 0, 0, 1, 1, 0, 0, 0, 0, 1, 1, 0, 0, 0, 0, 1, 1, 0, 0, 0, 0, 1, 1, 0, 0, 0, 0, 1, 1, 0, 0, 0, 0, 1, 1, 0, 0, 0, 0, 1, 1, 0, 0, 0, 0, 1, 1, 0, 0, 0, 0, 1, 1, 0, 0, 0, 0, 1, 1, 0, 0, 0, 0, 1, 1, 0, 0, 0, 0, 1, 1, 0, 0, 0, 0, 1, 1, 0, 0, 0, 0, 1, 1, 0, 0, 0, 0, 1, 1, 0, 0, 0, 0, 1, 1, 0, 0, 0, 0, 1, 1, 0, 0, 0, 0, 1, 1, 0, 0, 0, 0, 1, 1, 0, 0, 0, 0, 1, 1, 0, 0, 0, 0, 1, 1, 0, 0, 0, 0, 1, 1, 0, 0, 0, 0, 1, 1, 0, 0, 0, 0, 1, 1, 0, 0, 0, 0, 1, 1, 0, 0, 0, 0, 1, 1, 0, 0, 0, 0, 1, 1, 0, 0, 0, 0, 1, 1, 0, 0, 0, 0, 1, 1, 0, 0, 0, 0, 1, 1, 0, 0, 0, 0, 1, 1, 0, 0, 0, 0, 1, 0, 0, 0, 0, 0, 0, 0, 0, 0, 0, 0, 0, 0, 0, 0, 0, 0, 0, 0, 0, 0, 0, 0, 0, 0, 0, 0, 0, 0, 0, 0, 0, 0, 0, 0, 0, 0, 0, 0, 0, 0, 0, 0, 0, 0, 0, 0, 0, 0, 0, 0, 0, 0, 0, 0, 0, 0, 0, 0, 0, 0, 0, 0, 0, 0, 1, 1, 1, 1, 1, 1, 1, 1, 1, 1, 1, 1, 1, 1, 1, 1, 1, 1, 1, 1, 1, 1, 1, 1, 1, 1, 1, 1, 1, 1, 1, 1, 1, 1, 1, 1, 1, 1, 1, 1, 1, 1, 1, 1, 1, 1, 1, 1, 1, 1, 1, 1, 1, 1, 1, 1, 1, 1, 1, 1, 1, 1, 1, 1, 1, 1, 1, 1, 1, 1, 1, 1, 1, 1, 1, 1, 1, 1, 1, 1, 1, 1, 1, 1, 1, 1, 1, 1, 1, 1, 1, 1, 1, 1, 1, 1, 1, 1, 1, 1, 1, 1, 1, 1, 1, 1, 1, 1, 1, 1, 1, 1, 1, 1, 1, 1, 1, 1, 1, 1, 1, 1, 1, 1, 1, 1, 1, 1, 1, 1, 1, 1, 1, 1, 1, 1, 1, 1, 1, 1, 1, 1, 1, 1, 1, 1, 1, 1, 1, 1, 1, 1, 1, 1, 1, 1, 1, 1, 1, 1, 1, 1, 1, 1, 1, 1, 1, 1, 1, 1, 1, 1, 1, 1, 1, 1, 1, 1, 1, 1, 1, 1, 1, 1, 1, 1, 1, 1, 1, 1, 1, 1, 1, 1, 1, 1, 1, 1, 1, 1, 1, 1, 1, 1, 1, 1, 1, 1, 1, 1, 1, 1, 1, 1, 1, 1, 1, 1, 1, 1, 1, 1, 1, 1, 1, 1, 1, 1, 1, 1, 1, 1, 1, 1, 1, 1, 1, 1, 1, 1, 1, 1, 1, 1, 1, 1, 1, 1, 1, 1, 1, 1, 1, 1, 1, 1])
_uv = me_cylinder_002.uv_layers.new(name='UVMap')
_uv.uv.foreach_set('vector', [0.03125, 0.5, 0.03125, 0.5677, 0.0, 0.5677, 0.0, 0.5, 0.9375, 0.5, 0.9375, 0.5677, 0.9062, 0.5677, 0.9062, 0.5, 0.9062, 0.5, 0.9062, 0.5677, 0.875, 0.5677, 0.875, 0.5, 0.875, 0.5, 0.875, 0.5677, 0.8438, 0.5677, 0.8438, 0.5, 0.8438, 0.5, 0.8438, 0.5677, 0.8125, 0.5677, 0.8125, 0.5, 0.8125, 0.5, 0.8125, 0.5677, 0.7812, 0.5677, 0.7812, 0.5, 0.7812, 0.5, 0.7812, 0.5677, 0.75, 0.5677, 0.75, 0.5, 0.75, 0.5, 0.75, 0.5677, 0.7188, 0.5677, 0.7188, 0.5, 0.7188, 0.5, 0.7188, 0.5677, 0.6875, 0.5677, 0.6875, 0.5, 0.6875, 0.5, 0.6875, 0.5677, 0.6562, 0.5677, 0.6562, 0.5, 0.6562, 0.5, 0.6562, 0.5677, 0.625, 0.5677, 0.625, 0.5, 0.625, 0.5, 0.625, 0.5677, 0.5938, 0.5677, 0.5938, 0.5, 0.5938, 0.5, 0.5938, 0.5677, 0.5625, 0.5677, 0.5625, 0.5, 0.5625, 0.5, 0.5625, 0.5677, 0.5312, 0.5677, 0.5312, 0.5, 0.5312, 0.5, 0.5312, 0.5677, 0.5, 0.5677, 0.5, 0.5, 0.5, 0.5, 0.5, 0.5677, 0.4688, 0.5677, 0.4688, 0.5, 0.4688, 0.5, 0.4688, 0.5677, 0.4375, 0.5677, 0.4375, 0.5, 0.4375, 0.5, 0.4375, 0.5677, 0.4062, 0.5677, 0.4062, 0.5, 0.4062, 0.5, 0.4062, 0.5677, 0.375, 0.5677, 0.375, 0.5, 0.375, 0.5, 0.375, 0.5677, 0.3438, 0.5677, 0.3438, 0.5, 0.3438, 0.5, 0.3438, 0.5677, 0.3125, 0.5677, 0.3125, 0.5, 0.3125, 0.5, 0.3125, 0.5677, 0.2812, 0.5677, 0.2812, 0.5, 0.2812, 0.5, 0.2812, 0.5677, 0.25, 0.5677, 0.25, 0.5, 0.25, 0.5, 0.25, 0.5677, 0.2188, 0.5677, 0.2188, 0.5, 0.2188, 0.5, 0.2188, 0.5677, 0.1875, 0.5677, 0.1875, 0.5, 0.1875, 0.5, 0.1875, 0.5677, 0.1562, 0.5677, 0.1562, 0.5, 0.1562, 0.5, 0.1562, 0.5677, 0.125, 0.5677, 0.125, 0.5, 0.125, 0.5, 0.125, 0.5677, 0.09375, 0.5677, 0.09375, 0.5, 0.09375, 0.5, 0.09375, 0.5677, 0.0625, 0.5677, 0.0625, 0.5, 0.0625, 0.5, 0.0625, 0.5677, 0.03125, 0.5677, 0.03125, 0.5, 0.05009, 0.2102, 0.06169, 0.172, 0.06169, 0.172, 0.05009, 0.2102, 1.0, 0.5, 1.0, 0.5677, 0.9688, 0.5677, 0.9688, 0.5, 0.75, 0.49, 0.7968, 0.4854, 0.8418, 0.4717, 0.8833, 0.4496, 0.9197, 0.4197, 0.9496, 0.3833, 0.9717, 0.3418, 0.9854, 0.2968, 0.99, 0.25, 0.9854, 0.2032, 0.9717, 0.1582, 0.9496, 0.1167, 0.9197, 0.08029, 0.8833, 0.05045, 0.8418, 0.02827, 0.7968, 0.01461, 0.75, 0.01, 0.7032, 0.01461, 0.6582, 0.02827, 0.6167, 0.05045, 0.5803, 0.08029, 0.5504, 0.1167, 0.5283, 0.1582, 0.5146, 0.2032, 0.51, 0.25, 0.5146, 0.2968, 0.5283, 0.3418, 0.5504, 0.3833, 0.5803, 0.4197, 0.6167, 0.4496, 0.6582, 0.4717, 0.7032, 0.4854, 0.9688, 0.5, 0.9688, 0.5677, 0.9375, 0.5677, 0.9375, 0.5, 0.0625, 0.9323, 0.0625, 1.0, 0.03125, 1.0, 0.03125, 0.9323, 0.09375, 0.9323, 0.09375, 1.0, 0.0625, 1.0, 0.0625, 0.9323, 0.125, 0.9323, 0.125, 1.0, 0.09375, 1.0, 0.09375, 0.9323, 0.1562, 0.9323, 0.1562, 1.0, 0.125, 1.0, 0.125, 0.9323, 0.1875, 0.9323, 0.1875, 1.0, 0.1562, 1.0, 0.1562, 0.9323, 0.2188, 0.9323, 0.2188, 1.0, 0.1875, 1.0, 0.1875, 0.9323, 0.25, 0.9323, 0.25, 1.0, 0.2188, 1.0, 0.2187, 0.9323, 0.2812, 0.9323, 0.2812, 1.0, 0.25, 1.0, 0.25, 0.9323, 0.3125, 0.9323, 0.3125, 1.0, 0.2812, 1.0, 0.2812, 0.9323, 0.3438, 0.9323, 0.3438, 1.0, 0.3125, 1.0, 0.3125, 0.9323, 0.375, 0.9323, 0.375, 1.0, 0.3438, 1.0, 0.3438, 0.9323, 0.4062, 0.9323, 0.4062, 1.0, 0.375, 1.0, 0.375, 0.9323, 0.4375, 0.9323, 0.4375, 1.0, 0.4062, 1.0, 0.4062, 0.9323, 0.4688, 0.9323, 0.4688, 1.0, 0.4375, 1.0, 0.4375, 0.9323, 0.5, 0.9323, 0.5, 1.0, 0.4688, 1.0, 0.4688, 0.9323, 0.5312, 0.9323, 0.5312, 1.0, 0.5, 1.0, 0.5, 0.9323, 0.5625, 0.9323, 0.5625, 1.0, 0.5312, 1.0, 0.5312, 0.9323, 0.5938, 0.9323, 0.5938, 1.0, 0.5625, 1.0, 0.5625, 0.9323, 0.625, 0.9323, 0.625, 1.0, 0.5938, 1.0, 0.5938, 0.9323, 0.6562, 0.9323, 0.6562, 1.0, 0.625, 1.0, 0.625, 0.9323, 0.6875, 0.9323, 0.6875, 1.0, 0.6562, 1.0, 0.6562, 0.9323, 0.7188, 0.9323, 0.7188, 1.0, 0.6875, 1.0, 0.6875, 0.9323, 0.75, 0.9323, 0.75, 1.0, 0.7188, 1.0, 0.7188, 0.9323, 0.7812, 0.9323, 0.7812, 1.0, 0.75, 1.0, 0.75, 0.9323, 0.8125, 0.9323, 0.8125, 1.0, 0.7812, 1.0, 0.7813, 0.9323, 0.8438, 0.9323, 0.8438, 1.0, 0.8125, 1.0, 0.8125, 0.9323, 0.875, 0.9323, 0.875, 1.0, 0.8438, 1.0, 0.8438, 0.9323, 0.9062, 0.9323, 0.9062, 1.0, 0.875, 1.0, 0.875, 0.9323, 0.9375, 0.9323, 0.9375, 1.0, 0.9062, 1.0, 0.9062, 0.9323, 0.9688, 0.9323, 0.9688, 1.0, 0.9375, 1.0, 0.9375, 0.9323, 1.0, 0.9323, 1.0, 1.0, 0.9688, 1.0, 0.9687, 0.9323, 0.5938, 0.8799, 0.625, 0.8799, 0.625, 0.8799, 0.5938, 0.8799, 0.03125, 0.8799, 0.0001868, 0.8799, 0.0006954, 0.8207, 0.03125, 0.8207, 0.03125, 0.8207, 0.0006954, 0.8207, 0.00154, 0.75, 0.03125, 0.75, 0.03125, 0.75, 0.00154, 0.75, 0.0006954, 0.6793, 0.03125, 0.6793, 0.03125, 0.6793, 0.0006954, 0.6793, 0.0001868, 0.6201, 0.03125, 0.6201, 0.0, 0.5677, 0.03125, 0.5677, 0.03125, 0.5677, 0.0, 0.5677, 0.3125, 0.9323, 0.2812, 0.9323, 0.2812, 0.9323, 0.3125, 0.9323, 0.0625, 0.8799, 0.03125, 0.8799, 0.03125, 0.8207, 0.0625, 0.8207, 0.0625, 0.8207, 0.03125, 0.8207, 0.03125, 0.75, 0.0625, 0.75, 0.0625, 0.75, 0.03125, 0.75, 0.03125, 0.6793, 0.0625, 0.6793, 0.0625, 0.6793, 0.03125, 0.6793, 0.03125, 0.6201, 0.0625, 0.6201, 0.0625, 0.5677, 0.09375, 0.5677, 0.09375, 0.5677, 0.0625, 0.5677, 0.6562, 0.8799, 0.6875, 0.8799, 0.6875, 0.8799, 0.6562, 0.8799, 0.09375, 0.8799, 0.0625, 0.8799, 0.0625, 0.8207, 0.09375, 0.8207, 0.09375, 0.8207, 0.0625, 0.8207, 0.0625, 0.75, 0.09375, 0.75, 0.09375, 0.75, 0.0625, 0.75, 0.0625, 0.6793, 0.09375, 0.6793, 0.09375, 0.6793, 0.0625, 0.6793, 0.0625, 0.6201, 0.09375, 0.6201, 0.125, 0.5677, 0.1562, 0.5677, 0.1562, 0.5677, 0.125, 0.5677, 0.375, 0.9323, 0.3438, 0.9323, 0.3438, 0.9323, 0.375, 0.9323, 0.125, 0.8799, 0.09375, 0.8799, 0.09375, 0.8207, 0.125, 0.8207, 0.125, 0.8207, 0.09375, 0.8207, 0.09375, 0.75, 0.125, 0.75, 0.125, 0.75, 0.09375, 0.75, 0.09375, 0.6793, 0.125, 0.6793, 0.125, 0.6793, 0.09375, 0.6793, 0.09375, 0.6201, 0.125, 0.6201, 0.1875, 0.5677, 0.2188, 0.5677, 0.2188, 0.5677, 0.1875, 0.5677, 0.7188, 0.8799, 0.75, 0.8799, 0.75, 0.8799, 0.7188, 0.8799, 0.1562, 0.8799, 0.125, 0.8799, 0.125, 0.8207, 0.1563, 0.8207, 0.1563, 0.8207, 0.125, 0.8207, 0.125, 0.75, 0.1562, 0.75, 0.1562, 0.75, 0.125, 0.75, 0.125, 0.6793, 0.1562, 0.6793, 0.1562, 0.6793, 0.125, 0.6793, 0.125, 0.6201, 0.1562, 0.6201, 0.25, 0.5677, 0.2812, 0.5677, 0.2812, 0.5677, 0.25, 0.5677, 0.4375, 0.9323, 0.4062, 0.9323, 0.4062, 0.9323, 0.4375, 0.9323, 0.1875, 0.8799, 0.1562, 0.8799, 0.1563, 0.8207, 0.1875, 0.8207, 0.1875, 0.8207, 0.1563, 0.8207, 0.1562, 0.75, 0.1875, 0.75, 0.1875, 0.75, 0.1562, 0.75, 0.1562, 0.6793, 0.1875, 0.6793, 0.1875, 0.6793, 0.1562, 0.6793, 0.1562, 0.6201, 0.1875, 0.6201, 0.3125, 0.5677, 0.3438, 0.5677, 0.3438, 0.5677, 0.3125, 0.5677, 0.5, 0.9323, 0.4688, 0.9323, 0.4688, 0.9323, 0.5, 0.9323, 0.2188, 0.8799, 0.1875, 0.8799, 0.1875, 0.8207, 0.2188, 0.8207, 0.2188, 0.8207, 0.1875, 0.8207, 0.1875, 0.75, 0.2188, 0.75, 0.2188, 0.75, 0.1875, 0.75, 0.1875, 0.6793, 0.2188, 0.6793, 0.2188, 0.6793, 0.1875, 0.6793, 0.1875, 0.6201, 0.2188, 0.6201, 0.375, 0.5677, 0.4062, 0.5677, 0.4062, 0.5677, 0.375, 0.5677, 0.7812, 0.8799, 0.8125, 0.8799, 0.8125, 0.8799, 0.7812, 0.8799, 0.25, 0.8799, 0.2188, 0.8799, 0.2188, 0.8207, 0.25, 0.8207, 0.25, 0.8207, 0.2188, 0.8207, 0.2188, 0.75, 0.25, 0.75, 0.25, 0.75, 0.2188, 0.75, 0.2188, 0.6793, 0.25, 0.6793, 0.25, 0.6793, 0.2188, 0.6793, 0.2188, 0.6201, 0.25, 0.6201, 0.4375, 0.5677, 0.4688, 0.5677, 0.4688, 0.5677, 0.4375, 0.5677, 0.5625, 0.9323, 0.5312, 0.9323, 0.5312, 0.9323, 0.5625, 0.9323, 0.2812, 0.8799, 0.25, 0.8799, 0.25, 0.8207, 0.2812, 0.8207, 0.2812, 0.8207, 0.25, 0.8207, 0.25, 0.75, 0.2812, 0.75, 0.2812, 0.75, 0.25, 0.75, 0.25, 0.6793, 0.2812, 0.6793, 0.2812, 0.6793, 0.25, 0.6793, 0.25, 0.6201, 0.2812, 0.6201, 0.5, 0.5677, 0.5312, 0.5677, 0.5312, 0.5677, 0.5, 0.5677, 0.8438, 0.8799, 0.875, 0.8799, 0.875, 0.8799, 0.8438, 0.8799, 0.3125, 0.8799, 0.2812, 0.8799, 0.2812, 0.8207, 0.3125, 0.8207, 0.3125, 0.8207, 0.2812, 0.8207, 0.2812, 0.75, 0.3125, 0.75, 0.3125, 0.75, 0.2812, 0.75, 0.2812, 0.6793, 0.3125, 0.6793, 0.3125, 0.6793, 0.2812, 0.6793, 0.2812, 0.6201, 0.3125, 0.6201, 0.5625, 0.5677, 0.5938, 0.5677, 0.5938, 0.5677, 0.5625, 0.5677, 0.625, 0.9323, 0.5938, 0.9323, 0.5938, 0.9323, 0.625, 0.9323, 0.3438, 0.8799, 0.3125, 0.8799, 0.3125, 0.8207, 0.3438, 0.8207, 0.3438, 0.8207, 0.3125, 0.8207, 0.3125, 0.75, 0.3438, 0.75, 0.3438, 0.75, 0.3125, 0.75, 0.3125, 0.6793, 0.3438, 0.6793, 0.3438, 0.6793, 0.3125, 0.6793, 0.3125, 0.6201, 0.3438, 0.6201, 0.625, 0.5677, 0.6562, 0.5677, 0.6562, 0.5677, 0.625, 0.5677, 0.9063, 0.8799, 0.9375, 0.8799, 0.9375, 0.8799, 0.9063, 0.8799, 0.375, 0.8799, 0.3438, 0.8799, 0.3438, 0.8207, 0.375, 0.8207, 0.375, 0.8207, 0.3438, 0.8207, 0.3438, 0.75, 0.375, 0.75, 0.375, 0.75, 0.3438, 0.75, 0.3438, 0.6793, 0.375, 0.6793, 0.375, 0.6793, 0.3438, 0.6793, 0.3438, 0.6201, 0.375, 0.6201, 0.6875, 0.5677, 0.7188, 0.5677, 0.7188, 0.5677, 0.6875, 0.5677, 0.6875, 0.9323, 0.6562, 0.9323, 0.6562, 0.9323, 0.6875, 0.9323, 0.4062, 0.8799, 0.375, 0.8799, 0.375, 0.8207, 0.4063, 0.8207, 0.4063, 0.8207, 0.375, 0.8207, 0.375, 0.75, 0.4062, 0.75, 0.4062, 0.75, 0.375, 0.75, 0.375, 0.6793, 0.4063, 0.6793, 0.4063, 0.6793, 0.375, 0.6793, 0.375, 0.6201, 0.4062, 0.6201, 0.09375, 0.6201, 0.0625, 0.6201, 0.0625, 0.6201, 0.09375, 0.6201, 0.75, 0.9323, 0.7188, 0.9323, 0.7188, 0.9323, 0.75, 0.9323, 0.4375, 0.8799, 0.4062, 0.8799, 0.4063, 0.8207, 0.4375, 0.8207, 0.4375, 0.8207, 0.4063, 0.8207, 0.4062, 0.75, 0.4375, 0.75, 0.4375, 0.75, 0.4062, 0.75, 0.4063, 0.6793, 0.4375, 0.6793, 0.4375, 0.6793, 0.4063, 0.6793, 0.4062, 0.6201, 0.4375, 0.6201, 0.75, 0.5677, 0.7812, 0.5677, 0.7812, 0.5677, 0.75, 0.5677, 0.8125, 0.9323, 0.7813, 0.9323, 0.7813, 0.9323, 0.8125, 0.9323, 0.4688, 0.8799, 0.4375, 0.8799, 0.4375, 0.8207, 0.4688, 0.8207, 0.4688, 0.8207, 0.4375, 0.8207, 0.4375, 0.75, 0.4688, 0.75, 0.4688, 0.75, 0.4375, 0.75, 0.4375, 0.6793, 0.4688, 0.6793, 0.4688, 0.6793, 0.4375, 0.6793, 0.4375, 0.6201, 0.4688, 0.6201, 0.1562, 0.6201, 0.125, 0.6201, 0.125, 0.6201, 0.1562, 0.6201, 0.875, 0.9323, 0.8438, 0.9323, 0.8438, 0.9323, 0.875, 0.9323, 0.5, 0.8799, 0.4688, 0.8799, 0.4688, 0.8207, 0.5, 0.8207, 0.5, 0.8207, 0.4688, 0.8207, 0.4688, 0.75, 0.5, 0.75, 0.5, 0.75, 0.4688, 0.75, 0.4688, 0.6793, 0.5, 0.6793, 0.5, 0.6793, 0.4688, 0.6793, 0.4688, 0.6201, 0.5, 0.6201, 0.2188, 0.6201, 0.1875, 0.6201, 0.1875, 0.6201, 0.2188, 0.6201, 0.9375, 0.9323, 0.9062, 0.9323, 0.9062, 0.9323, 0.9375, 0.9323, 0.5312, 0.8799, 0.5, 0.8799, 0.5, 0.8207, 0.5312, 0.8207, 0.5312, 0.8207, 0.5, 0.8207, 0.5, 0.75, 0.5312, 0.75, 0.5312, 0.75, 0.5, 0.75, 0.5, 0.6793, 0.5312, 0.6793, 0.5312, 0.6793, 0.5, 0.6793, 0.5, 0.6201, 0.5312, 0.6201, 0.8125, 0.5677, 0.8438, 0.5677, 0.8438, 0.5677, 0.8125, 0.5677, 0.9688, 0.8799, 0.9998, 0.8799, 0.9998, 0.8799, 0.9688, 0.8799, 0.5625, 0.8799, 0.5312, 0.8799, 0.5312, 0.8207, 0.5625, 0.8207, 0.5625, 0.8207, 0.5312, 0.8207, 0.5312, 0.75, 0.5625, 0.75, 0.5625, 0.75, 0.5312, 0.75, 0.5312, 0.6793, 0.5625, 0.6793, 0.5625, 0.6793, 0.5312, 0.6793, 0.5312, 0.6201, 0.5625, 0.6201, 0.2812, 0.6201, 0.25, 0.6201, 0.25, 0.6201, 0.2812, 0.6201, 1.0, 0.9323, 0.9687, 0.9323, 0.9687, 0.9323, 1.0, 0.9323, 0.5938, 0.8799, 0.5625, 0.8799, 0.5625, 0.8207, 0.5938, 0.8207, 0.5938, 0.8207, 0.5625, 0.8207, 0.5625, 0.75, 0.5938, 0.75, 0.5938, 0.75, 0.5625, 0.75, 0.5625, 0.6793, 0.5938, 0.6793, 0.5938, 0.6793, 0.5625, 0.6793, 0.5625, 0.6201, 0.5938, 0.6201, 0.875, 0.5677, 0.9062, 0.5677, 0.9062, 0.5677, 0.875, 0.5677, 0.0625, 0.8799, 0.09375, 0.8799, 0.09375, 0.8799, 0.0625, 0.8799, 0.625, 0.8799, 0.5938, 0.8799, 0.5938, 0.8207, 0.625, 0.8207, 0.625, 0.8207, 0.5938, 0.8207, 0.5938, 0.75, 0.625, 0.75, 0.625, 0.75, 0.5938, 0.75, 0.5938, 0.6793, 0.625, 0.6793, 0.625, 0.6793, 0.5938, 0.6793, 0.5938, 0.6201, 0.625, 0.6201, 0.3438, 0.6201, 0.3125, 0.6201, 0.3125, 0.6201, 0.3438, 0.6201, 0.125, 0.8799, 0.1562, 0.8799, 0.1562, 0.8799, 0.125, 0.8799, 0.6562, 0.8799, 0.625, 0.8799, 0.625, 0.8207, 0.6562, 0.8207, 0.6562, 0.8207, 0.625, 0.8207, 0.625, 0.75, 0.6562, 0.75, 0.6562, 0.75, 0.625, 0.75, 0.625, 0.6793, 0.6562, 0.6793, 0.6562, 0.6793, 0.625, 0.6793, 0.625, 0.6201, 0.6562, 0.6201, 0.03125, 0.6201, 0.0001868, 0.6201, 0.0001868, 0.6201, 0.03125, 0.6201, 0.1875, 0.8799, 0.2188, 0.8799, 0.2188, 0.8799, 0.1875, 0.8799, 0.6875, 0.8799, 0.6562, 0.8799, 0.6562, 0.8207, 0.6875, 0.8207, 0.6875, 0.8207, 0.6562, 0.8207, 0.6562, 0.75, 0.6875, 0.75, 0.6875, 0.75, 0.6562, 0.75, 0.6562, 0.6793, 0.6875, 0.6793, 0.6875, 0.6793, 0.6562, 0.6793, 0.6562, 0.6201, 0.6875, 0.6201, 0.9375, 0.5677, 0.9688, 0.5677, 0.9688, 0.5677, 0.9375, 0.5677, 0.25, 0.8799, 0.2812, 0.8799, 0.2812, 0.8799, 0.25, 0.8799, 0.7188, 0.8799, 0.6875, 0.8799, 0.6875, 0.8207, 0.7188, 0.8207, 0.7188, 0.8207, 0.6875, 0.8207, 0.6875, 0.75, 0.7188, 0.75, 0.7188, 0.75, 0.6875, 0.75, 0.6875, 0.6793, 0.7188, 0.6793, 0.7188, 0.6793, 0.6875, 0.6793, 0.6875, 0.6201, 0.7188, 0.6201, 0.4062, 0.6201, 0.375, 0.6201, 0.375, 0.6201, 0.4062, 0.6201, 0.3125, 0.8799, 0.3438, 0.8799, 0.3438, 0.8799, 0.3125, 0.8799, 0.75, 0.8799, 0.7188, 0.8799, 0.7188, 0.8207, 0.75, 0.8207, 0.75, 0.8207, 0.7188, 0.8207, 0.7188, 0.75, 0.75, 0.75, 0.75, 0.75, 0.7188, 0.75, 0.7188, 0.6793, 0.75, 0.6793, 0.75, 0.6793, 0.7188, 0.6793, 0.7188, 0.6201, 0.75, 0.6201, 0.4688, 0.6201, 0.4375, 0.6201, 0.4375, 0.6201, 0.4688, 0.6201, 0.375, 0.8799, 0.4062, 0.8799, 0.4062, 0.8799, 0.375, 0.8799, 0.7812, 0.8799, 0.75, 0.8799, 0.75, 0.8207, 0.7812, 0.8207, 0.7812, 0.8207, 0.75, 0.8207, 0.75, 0.75, 0.7812, 0.75, 0.7812, 0.75, 0.75, 0.75, 0.75, 0.6793, 0.7812, 0.6793, 0.7812, 0.6793, 0.75, 0.6793, 0.75, 0.6201, 0.7812, 0.6201, 0.5312, 0.6201, 0.5, 0.6201, 0.5, 0.6201, 0.5312, 0.6201, 0.09375, 0.9323, 0.0625, 0.9323, 0.0625, 0.9323, 0.09375, 0.9323, 0.8125, 0.8799, 0.7812, 0.8799, 0.7812, 0.8207, 0.8125, 0.8207, 0.8125, 0.8207, 0.7812, 0.8207, 0.7812, 0.75, 0.8125, 0.75, 0.8125, 0.75, 0.7812, 0.75, 0.7812, 0.6793, 0.8125, 0.6793, 0.8125, 0.6793, 0.7812, 0.6793, 0.7812, 0.6201, 0.8125, 0.6201, 0.5938, 0.6201, 0.5625, 0.6201, 0.5625, 0.6201, 0.5938, 0.6201, 0.4375, 0.8799, 0.4688, 0.8799, 0.4688, 0.8799, 0.4375, 0.8799, 0.8438, 0.8799, 0.8125, 0.8799, 0.8125, 0.8207, 0.8438, 0.8207, 0.8438, 0.8207, 0.8125, 0.8207, 0.8125, 0.75, 0.8438, 0.75, 0.8438, 0.75, 0.8125, 0.75, 0.8125, 0.6793, 0.8438, 0.6793, 0.8438, 0.6793, 0.8125, 0.6793, 0.8125, 0.6201, 0.8438, 0.6201, 0.6562, 0.6201, 0.625, 0.6201, 0.625, 0.6201, 0.6562, 0.6201, 0.1562, 0.9323, 0.125, 0.9323, 0.125, 0.9323, 0.1562, 0.9323, 0.875, 0.8799, 0.8438, 0.8799, 0.8438, 0.8207, 0.875, 0.8207, 0.875, 0.8207, 0.8438, 0.8207, 0.8438, 0.75, 0.875, 0.75, 0.875, 0.75, 0.8438, 0.75, 0.8438, 0.6793, 0.875, 0.6793, 0.875, 0.6793, 0.8438, 0.6793, 0.8438, 0.6201, 0.875, 0.6201, 0.7188, 0.6201, 0.6875, 0.6201, 0.6875, 0.6201, 0.7188, 0.6201, 0.5, 0.8799, 0.5312, 0.8799, 0.5312, 0.8799, 0.5, 0.8799, 0.9063, 0.8799, 0.875, 0.8799, 0.875, 0.8207, 0.9062, 0.8207, 0.9062, 0.8207, 0.875, 0.8207, 0.875, 0.75, 0.9062, 0.75, 0.9062, 0.75, 0.875, 0.75, 0.875, 0.6793, 0.9062, 0.6793, 0.9062, 0.6793, 0.875, 0.6793, 0.875, 0.6201, 0.9062, 0.6201, 0.7812, 0.6201, 0.75, 0.6201, 0.75, 0.6201, 0.7812, 0.6201, 0.2188, 0.9323, 0.1875, 0.9323, 0.1875, 0.9323, 0.2188, 0.9323, 0.9375, 0.8799, 0.9063, 0.8799, 0.9062, 0.8207, 0.9375, 0.8207, 0.9375, 0.8207, 0.9062, 0.8207, 0.9062, 0.75, 0.9375, 0.75, 0.9375, 0.75, 0.9062, 0.75, 0.9062, 0.6793, 0.9375, 0.6793, 0.9375, 0.6793, 0.9062, 0.6793, 0.9062, 0.6201, 0.9375, 0.6201, 0.8438, 0.6201, 0.8125, 0.6201, 0.8125, 0.6201, 0.8438, 0.6201, 0.5625, 0.8799, 0.5938, 0.8799, 0.5938, 0.8799, 0.5625, 0.8799, 0.9688, 0.8799, 0.9375, 0.8799, 0.9375, 0.8207, 0.9688, 0.8207, 0.9688, 0.8207, 0.9375, 0.8207, 0.9375, 0.75, 0.9688, 0.75, 0.9688, 0.75, 0.9375, 0.75, 0.9375, 0.6793, 0.9688, 0.6793, 0.9688, 0.6793, 0.9375, 0.6793, 0.9375, 0.6201, 0.9688, 0.6201, 0.9062, 0.6201, 0.875, 0.6201, 0.875, 0.6201, 0.9062, 0.6201, 0.2812, 0.9323, 0.25, 0.9323, 0.25, 0.9323, 0.2812, 0.9323, 0.9998, 0.8799, 0.9688, 0.8799, 0.9688, 0.8207, 0.9993, 0.8207, 0.9993, 0.8207, 0.9688, 0.8207, 0.9688, 0.75, 0.9985, 0.75, 0.9985, 0.75, 0.9688, 0.75, 0.9688, 0.6793, 0.9993, 0.6793, 0.9993, 0.6793, 0.9688, 0.6793, 0.9688, 0.6201, 0.9998, 0.6201, 0.9688, 0.6201, 0.9375, 0.6201, 0.9375, 0.6201, 0.9688, 0.6201, 0.03125, 0.9323, 0.03125, 1.0, 0.0, 1.0, 0.0, 0.9323, 0.25, 0.4538, 0.2898, 0.4499, 0.2968, 0.4854, 0.25, 0.49, 0.2898, 0.4499, 0.328, 0.4383, 0.3418, 0.4717, 0.2968, 0.4854, 0.328, 0.4383, 0.3632, 0.4195, 0.3833, 0.4496, 0.3418, 0.4717, 0.3632, 0.4195, 0.3941, 0.3941, 0.4197, 0.4197, 0.3833, 0.4496, 0.3941, 0.3941, 0.4195, 0.3632, 0.4496, 0.3833, 0.4197, 0.4197, 0.4195, 0.3632, 0.4383, 0.328, 0.4717, 0.3418, 0.4496, 0.3833, 0.4383, 0.328, 0.4499, 0.2898, 0.4854, 0.2968, 0.4717, 0.3418, 0.4499, 0.2898, 0.4538, 0.25, 0.49, 0.25, 0.4854, 0.2968, 0.4538, 0.25, 0.4499, 0.2102, 0.4854, 0.2032, 0.49, 0.25, 0.4499, 0.2102, 0.4383, 0.172, 0.4717, 0.1582, 0.4854, 0.2032, 0.4383, 0.172, 0.4195, 0.1368, 0.4496, 0.1167, 0.4717, 0.1582, 0.4195, 0.1368, 0.3941, 0.1059, 0.4197, 0.08029, 0.4496, 0.1167, 0.3941, 0.1059, 0.3632, 0.08053, 0.3833, 0.05045, 0.4197, 0.08029, 0.3632, 0.08053, 0.328, 0.06169, 0.3418, 0.02827, 0.3833, 0.05045, 0.328, 0.06169, 0.2898, 0.05009, 0.2968, 0.01461, 0.3418, 0.02827, 0.2898, 0.05009, 0.25, 0.04617, 0.25, 0.01, 0.2968, 0.01461, 0.25, 0.04617, 0.2102, 0.05009, 0.2032, 0.01461, 0.25, 0.01, 0.2102, 0.05009, 0.172, 0.06169, 0.1582, 0.02827, 0.2032, 0.01461, 0.172, 0.06169, 0.1368, 0.08053, 0.1167, 0.05045, 0.1582, 0.02827, 0.1368, 0.08053, 0.1059, 0.1059, 0.08029, 0.08029, 0.1167, 0.05045, 0.1059, 0.1059, 0.08053, 0.1368, 0.05045, 0.1167, 0.08029, 0.08029, 0.08053, 0.1368, 0.06169, 0.172, 0.02827, 0.1582, 0.05045, 0.1167, 0.06169, 0.172, 0.05009, 0.2102, 0.01461, 0.2032, 0.02827, 0.1582, 0.05009, 0.2102, 0.04617, 0.25, 0.01, 0.25, 0.01461, 0.2032, 0.04617, 0.25, 0.05009, 0.2898, 0.01461, 0.2968, 0.01, 0.25, 0.05009, 0.2898, 0.06169, 0.328, 0.02827, 0.3418, 0.01461, 0.2968, 0.06169, 0.328, 0.08053, 0.3632, 0.05045, 0.3833, 0.02827, 0.3418, 0.08053, 0.3632, 0.1059, 0.3941, 0.08029, 0.4197, 0.05045, 0.3833, 0.1059, 0.3941, 0.1368, 0.4195, 0.1167, 0.4496, 0.08029, 0.4197, 0.1368, 0.4195, 0.172, 0.4383, 0.1582, 0.4717, 0.1167, 0.4496, 0.172, 0.4383, 0.2102, 0.4499, 0.2032, 0.4854, 0.1582, 0.4717, 0.2102, 0.4499, 0.25, 0.4538, 0.25, 0.49, 0.2032, 0.4854, 0.2898, 0.4499, 0.25, 0.4538, 0.2102, 0.4499, 0.172, 0.4383, 0.1368, 0.4195, 0.1059, 0.3941, 0.08053, 0.3632, 0.06169, 0.328, 0.05009, 0.2898, 0.04617, 0.25, 0.05009, 0.2102, 0.06169, 0.172, 0.08053, 0.1368, 0.1059, 0.1059, 0.1368, 0.08053, 0.172, 0.06169, 0.2102, 0.05009, 0.25, 0.04617, 0.2898, 0.05009, 0.328, 0.06169, 0.3632, 0.08053, 0.3941, 0.1059, 0.4195, 0.1368, 0.4383, 0.172, 0.4499, 0.2102, 0.4538, 0.25, 0.4499, 0.2898, 0.4383, 0.328, 0.4195, 0.3632, 0.3941, 0.3941, 0.3632, 0.4195, 0.328, 0.4383, 0.4383, 0.172, 0.4499, 0.2102, 0.4499, 0.2102, 0.4383, 0.172, 0.04617, 0.25, 0.05009, 0.2102, 0.05009, 0.2102, 0.04617, 0.25, 0.4195, 0.1368, 0.4383, 0.172, 0.4383, 0.172, 0.4195, 0.1368, 0.05009, 0.2898, 0.04617, 0.25, 0.04617, 0.25, 0.05009, 0.2898, 0.3941, 0.1059, 0.4195, 0.1368, 0.4195, 0.1368, 0.3941, 0.1059, 0.06169, 0.328, 0.05009, 0.2898, 0.05009, 0.2898, 0.06169, 0.328, 0.3632, 0.08053, 0.3941, 0.1059, 0.3941, 0.1059, 0.3632, 0.08053, 0.08053, 0.3632, 0.06169, 0.328, 0.06169, 0.328, 0.08053, 0.3632, 0.328, 0.06169, 0.3632, 0.08053, 0.3632, 0.08053, 0.328, 0.06169, 0.2898, 0.4499, 0.25, 0.4538, 0.25, 0.4538, 0.2898, 0.4499, 0.1059, 0.3941, 0.08053, 0.3632, 0.08053, 0.3632, 0.1059, 0.3941, 0.2898, 0.05009, 0.328, 0.06169, 0.328, 0.06169, 0.2898, 0.05009, 0.328, 0.4383, 0.2898, 0.4499, 0.2898, 0.4499, 0.328, 0.4383, 0.1368, 0.4195, 0.1059, 0.3941, 0.1059, 0.3941, 0.1368, 0.4195, 0.25, 0.04617, 0.2898, 0.05009, 0.2898, 0.05009, 0.25, 0.04617, 0.3632, 0.4195, 0.328, 0.4383, 0.328, 0.4383, 0.3632, 0.4195, 0.172, 0.4383, 0.1368, 0.4195, 0.1368, 0.4195, 0.172, 0.4383, 0.2102, 0.05009, 0.25, 0.04617, 0.25, 0.04617, 0.2102, 0.05009, 0.3941, 0.3941, 0.3632, 0.4195, 0.3632, 0.4195, 0.3941, 0.3941, 0.2102, 0.4499, 0.172, 0.4383, 0.172, 0.4383, 0.2102, 0.4499, 0.172, 0.06169, 0.2102, 0.05009, 0.2102, 0.05009, 0.172, 0.06169, 0.4195, 0.3632, 0.3941, 0.3941, 0.3941, 0.3941, 0.4195, 0.3632, 0.25, 0.4538, 0.2102, 0.4499, 0.2102, 0.4499, 0.25, 0.4538, 0.1368, 0.08053, 0.172, 0.06169, 0.172, 0.06169, 0.1368, 0.08053, 0.4383, 0.328, 0.4195, 0.3632, 0.4195, 0.3632, 0.4383, 0.328, 0.1059, 0.1059, 0.1368, 0.08053, 0.1368, 0.08053, 0.1059, 0.1059, 0.4499, 0.2898, 0.4383, 0.328, 0.4383, 0.328, 0.4499, 0.2898, 0.08053, 0.1368, 0.1059, 0.1059, 0.1059, 0.1059, 0.08053, 0.1368, 0.4538, 0.25, 0.4499, 0.2898, 0.4499, 0.2898, 0.4538, 0.25, 0.06169, 0.172, 0.08053, 0.1368, 0.08053, 0.1368, 0.06169, 0.172, 0.4499, 0.2102, 0.4538, 0.25, 0.4538, 0.25, 0.4499, 0.2102, 0.6875, 0.9323, 0.6562, 0.9323, 0.6562, 0.9323, 0.6875, 0.9323, 0.09375, 0.8799, 0.125, 0.8799, 0.125, 0.8799, 0.09375, 0.8799, 0.4062, 0.9323, 0.375, 0.9323, 0.375, 0.9323, 0.4062, 0.9323, 0.9063, 0.8799, 0.9375, 0.8799, 0.9375, 0.8799, 0.9063, 0.8799, 0.125, 0.9323, 0.09375, 0.9323, 0.09375, 0.9323, 0.125, 0.9323, 0.625, 0.8799, 0.6562, 0.8799, 0.6562, 0.8799, 0.625, 0.8799, 0.9375, 0.9323, 0.9062, 0.9323, 0.9062, 0.9323, 0.9375, 0.9323, 0.3438, 0.8799, 0.375, 0.8799, 0.375, 0.8799, 0.3438, 0.8799, 0.6562, 0.9323, 0.625, 0.9323, 0.625, 0.9323, 0.6562, 0.9323, 0.0625, 0.8799, 0.09375, 0.8799, 0.09375, 0.8799, 0.0625, 0.8799, 0.375, 0.9323, 0.3438, 0.9323, 0.3438, 0.9323, 0.375, 0.9323, 0.875, 0.8799, 0.9063, 0.8799, 0.9063, 0.8799, 0.875, 0.8799, 0.09375, 0.9323, 0.0625, 0.9323, 0.0625, 0.9323, 0.09375, 0.9323, 0.5938, 0.8799, 0.625, 0.8799, 0.625, 0.8799, 0.5938, 0.8799, 0.9062, 0.9323, 0.875, 0.9323, 0.875, 0.9323, 0.9062, 0.9323, 0.3125, 0.8799, 0.3438, 0.8799, 0.3438, 0.8799, 0.3125, 0.8799, 0.625, 0.9323, 0.5938, 0.9323, 0.5938, 0.9323, 0.625, 0.9323, 0.03125, 0.8799, 0.0625, 0.8799, 0.0625, 0.8799, 0.03125, 0.8799, 0.3438, 0.9323, 0.3125, 0.9323, 0.3125, 0.9323, 0.3438, 0.9323, 0.8438, 0.8799, 0.875, 0.8799, 0.875, 0.8799, 0.8438, 0.8799, 0.0625, 0.9323, 0.03125, 0.9323, 0.03125, 0.9323, 0.0625, 0.9323, 0.5625, 0.8799, 0.5938, 0.8799, 0.5938, 0.8799, 0.5625, 0.8799, 0.875, 0.9323, 0.8438, 0.9323, 0.8438, 0.9323, 0.875, 0.9323, 0.2812, 0.8799, 0.3125, 0.8799, 0.3125, 0.8799, 0.2812, 0.8799, 0.5938, 0.9323, 0.5625, 0.9323, 0.5625, 0.9323, 0.5938, 0.9323, 0.0001868, 0.8799, 0.03125, 0.8799, 0.03125, 0.8799, 0.0001868, 0.8799, 0.3125, 0.9323, 0.2812, 0.9323, 0.2812, 0.9323, 0.3125, 0.9323, 0.8125, 0.8799, 0.8438, 0.8799, 0.8438, 0.8799, 0.8125, 0.8799, 0.5312, 0.8799, 0.5625, 0.8799, 0.5625, 0.8799, 0.5312, 0.8799, 0.8438, 0.9323, 0.8125, 0.9323, 0.8125, 0.9323, 0.8438, 0.9323, 0.03125, 0.9323, 0.0, 0.9323, 0.0, 0.9323, 0.03125, 0.9323, 0.25, 0.8799, 0.2812, 0.8799, 0.2812, 0.8799, 0.25, 0.8799, 0.25, 0.9323, 0.2187, 0.9323, 0.2187, 0.9323, 0.25, 0.9323, 0.5312, 0.8799, 0.5625, 0.8799, 0.5625, 0.8799, 0.5312, 0.8799, 0.1875, 0.9323, 0.1562, 0.9323, 0.1562, 0.9323, 0.1875, 0.9323, 0.4688, 0.8799, 0.5, 0.8799, 0.5, 0.8799, 0.4688, 0.8799, 0.125, 0.9323, 0.09375, 0.9323, 0.09375, 0.9323, 0.125, 0.9323, 0.4062, 0.8799, 0.4375, 0.8799, 0.4375, 0.8799, 0.4062, 0.8799, 0.0625, 0.9323, 0.03125, 0.9323, 0.03125, 0.9323, 0.0625, 0.9323, 0.3438, 0.8799, 0.375, 0.8799, 0.375, 0.8799, 0.3438, 0.8799, 0.2812, 0.8799, 0.3125, 0.8799, 0.3125, 0.8799, 0.2812, 0.8799, 0.2188, 0.8799, 0.25, 0.8799, 0.25, 0.8799, 0.2188, 0.8799, 0.1562, 0.8799, 0.1875, 0.8799, 0.1875, 0.8799, 0.1562, 0.8799, 0.09375, 0.8799, 0.125, 0.8799, 0.125, 0.8799, 0.09375, 0.8799, 0.03125, 0.8799, 0.0625, 0.8799, 0.0625, 0.8799, 0.03125, 0.8799, 0.03125, 0.9323, 0.0, 0.9323, 0.0, 0.9323, 0.03125, 0.9323, 0.0001868, 0.8799, 0.03125, 0.8799, 0.03125, 0.8799, 0.0001868, 0.8799, 0.9688, 0.9323, 0.9375, 0.9323, 0.9375, 0.9323, 0.9688, 0.9323, 0.9062, 0.9323, 0.875, 0.9323, 0.875, 0.9323, 0.9062, 0.9323, 0.8438, 0.9323, 0.8125, 0.9323, 0.8125, 0.9323, 0.8438, 0.9323, 0.7812, 0.9323, 0.75, 0.9323, 0.75, 0.9323, 0.7812, 0.9323, 0.7188, 0.9323, 0.6875, 0.9323, 0.6875, 0.9323, 0.7188, 0.9323, 0.9375, 0.8799, 0.9688, 0.8799, 0.9688, 0.8799, 0.9375, 0.8799, 0.6562, 0.9323, 0.625, 0.9323, 0.625, 0.9323, 0.6562, 0.9323, 0.875, 0.8799, 0.9063, 0.8799, 0.9063, 0.8799, 0.875, 0.8799, 0.5938, 0.9323, 0.5625, 0.9323, 0.5625, 0.9323, 0.5938, 0.9323, 0.8125, 0.8799, 0.8438, 0.8799, 0.8438, 0.8799, 0.8125, 0.8799, 0.5312, 0.9323, 0.5, 0.9323, 0.5, 0.9323, 0.5312, 0.9323, 0.4688, 0.9323, 0.4375, 0.9323, 0.4375, 0.9323, 0.4688, 0.9323, 0.75, 0.8799, 0.7812, 0.8799, 0.7812, 0.8799, 0.75, 0.8799, 0.4062, 0.9323, 0.375, 0.9323, 0.375, 0.9323, 0.4062, 0.9323, 0.6875, 0.8799, 0.7188, 0.8799, 0.7188, 0.8799, 0.6875, 0.8799, 0.3438, 0.9323, 0.3125, 0.9323, 0.3125, 0.9323, 0.3438, 0.9323, 0.625, 0.8799, 0.6562, 0.8799, 0.6562, 0.8799, 0.625, 0.8799, 0.9998, 0.6201, 0.9688, 0.6201, 0.9688, 0.6201, 0.9998, 0.6201, 0.125, 0.5677, 0.1562, 0.5677, 0.1562, 0.5677, 0.125, 0.5677, 0.7188, 0.6201, 0.6875, 0.6201, 0.6875, 0.6201, 0.7188, 0.6201, 0.9375, 0.5677, 0.9688, 0.5677, 0.9688, 0.5677, 0.9375, 0.5677, 0.4375, 0.6201, 0.4062, 0.6201, 0.4062, 0.6201, 0.4375, 0.6201, 0.6562, 0.5677, 0.6875, 0.5677, 0.6875, 0.5677, 0.6562, 0.5677, 0.1562, 0.6201, 0.125, 0.6201, 0.125, 0.6201, 0.1562, 0.6201, 0.375, 0.5677, 0.4062, 0.5677, 0.4062, 0.5677, 0.375, 0.5677, 0.9688, 0.6201, 0.9375, 0.6201, 0.9375, 0.6201, 0.9688, 0.6201, 0.09375, 0.5677, 0.125, 0.5677, 0.125, 0.5677, 0.09375, 0.5677, 0.6875, 0.6201, 0.6562, 0.6201, 0.6562, 0.6201, 0.6875, 0.6201, 0.9062, 0.5677, 0.9375, 0.5677, 0.9375, 0.5677, 0.9062, 0.5677, 0.4062, 0.6201, 0.375, 0.6201, 0.375, 0.6201, 0.4062, 0.6201, 0.625, 0.5677, 0.6562, 0.5677, 0.6562, 0.5677, 0.625, 0.5677, 0.125, 0.6201, 0.09375, 0.6201, 0.09375, 0.6201, 0.125, 0.6201, 0.3438, 0.5677, 0.375, 0.5677, 0.375, 0.5677, 0.3438, 0.5677, 0.9375, 0.6201, 0.9062, 0.6201, 0.9062, 0.6201, 0.9375, 0.6201, 0.0625, 0.5677, 0.09375, 0.5677, 0.09375, 0.5677, 0.0625, 0.5677, 0.6562, 0.6201, 0.625, 0.6201, 0.625, 0.6201, 0.6562, 0.6201, 0.875, 0.5677, 0.9062, 0.5677, 0.9062, 0.5677, 0.875, 0.5677, 0.375, 0.6201, 0.3438, 0.6201, 0.3438, 0.6201, 0.375, 0.6201, 0.5938, 0.5677, 0.625, 0.5677, 0.625, 0.5677, 0.5938, 0.5677, 0.09375, 0.6201, 0.0625, 0.6201, 0.0625, 0.6201, 0.09375, 0.6201, 0.3125, 0.5677, 0.3438, 0.5677, 0.3438, 0.5677, 0.3125, 0.5677, 0.9062, 0.6201, 0.875, 0.6201, 0.875, 0.6201, 0.9062, 0.6201, 0.03125, 0.5677, 0.0625, 0.5677, 0.0625, 0.5677, 0.03125, 0.5677, 0.625, 0.6201, 0.5938, 0.6201, 0.5938, 0.6201, 0.625, 0.6201, 0.8438, 0.5677, 0.875, 0.5677, 0.875, 0.5677, 0.8438, 0.5677, 0.3438, 0.6201, 0.3125, 0.6201, 0.3125, 0.6201, 0.3438, 0.6201, 0.5625, 0.5677, 0.5938, 0.5677, 0.5938, 0.5677, 0.5625, 0.5677, 0.0625, 0.6201, 0.03125, 0.6201, 0.03125, 0.6201, 0.0625, 0.6201, 0.2812, 0.5677, 0.3125, 0.5677, 0.3125, 0.5677, 0.2812, 0.5677, 0.9998, 0.6201, 0.9688, 0.6201, 0.9688, 0.6201, 0.9998, 0.6201, 0.9688, 0.5677, 1.0, 0.5677, 1.0, 0.5677, 0.9688, 0.5677, 0.9375, 0.6201, 0.9062, 0.6201, 0.9062, 0.6201, 0.9375, 0.6201, 0.875, 0.6201, 0.8438, 0.6201, 0.8438, 0.6201, 0.875, 0.6201, 0.8125, 0.6201, 0.7812, 0.6201, 0.7812, 0.6201, 0.8125, 0.6201, 0.75, 0.6201, 0.7188, 0.6201, 0.7188, 0.6201, 0.75, 0.6201, 0.6875, 0.6201, 0.6562, 0.6201, 0.6562, 0.6201, 0.6875, 0.6201, 0.625, 0.6201, 0.5938, 0.6201, 0.5938, 0.6201, 0.625, 0.6201, 0.5625, 0.6201, 0.5312, 0.6201, 0.5312, 0.6201, 0.5625, 0.6201, 0.5, 0.6201, 0.4688, 0.6201, 0.4688, 0.6201, 0.5, 0.6201, 0.4375, 0.6201, 0.4062, 0.6201, 0.4062, 0.6201, 0.4375, 0.6201, 0.375, 0.6201, 0.3438, 0.6201, 0.3438, 0.6201, 0.375, 0.6201, 0.9062, 0.5677, 0.9375, 0.5677, 0.9375, 0.5677, 0.9062, 0.5677, 0.3125, 0.6201, 0.2812, 0.6201, 0.2812, 0.6201, 0.3125, 0.6201, 0.8438, 0.5677, 0.875, 0.5677, 0.875, 0.5677, 0.8438, 0.5677, 0.25, 0.6201, 0.2188, 0.6201, 0.2188, 0.6201, 0.25, 0.6201, 0.7812, 0.5677, 0.8125, 0.5677, 0.8125, 0.5677, 0.7812, 0.5677, 0.1875, 0.6201, 0.1562, 0.6201, 0.1562, 0.6201, 0.1875, 0.6201, 0.125, 0.6201, 0.09375, 0.6201, 0.09375, 0.6201, 0.125, 0.6201, 0.7188, 0.5677, 0.75, 0.5677, 0.75, 0.5677, 0.7188, 0.5677, 0.0625, 0.6201, 0.03125, 0.6201, 0.03125, 0.6201, 0.0625, 0.6201, 0.6562, 0.5677, 0.6875, 0.5677, 0.6875, 0.5677, 0.6562, 0.5677, 0.5938, 0.5677, 0.625, 0.5677, 0.625, 0.5677, 0.5938, 0.5677, 0.5312, 0.5677, 0.5625, 0.5677, 0.5625, 0.5677, 0.5312, 0.5677, 0.4688, 0.5677, 0.5, 0.5677, 0.5, 0.5677, 0.4688, 0.5677, 0.4062, 0.5677, 0.4375, 0.5677, 0.4375, 0.5677, 0.4062, 0.5677, 0.3438, 0.5677, 0.375, 0.5677, 0.375, 0.5677, 0.3438, 0.5677, 0.2812, 0.5677, 0.3125, 0.5677, 0.3125, 0.5677, 0.2812, 0.5677, 0.2188, 0.5677, 0.25, 0.5677, 0.25, 0.5677, 0.2188, 0.5677, 0.1562, 0.5677, 0.1875, 0.5677, 0.1875, 0.5677, 0.1562, 0.5677, 0.09375, 0.5677, 0.125, 0.5677, 0.125, 0.5677, 0.09375, 0.5677, 0.03125, 0.5677, 0.0625, 0.5677, 0.0625, 0.5677, 0.03125, 0.5677, 0.03125, 0.9323, 0.0, 0.9323, 0.0001868, 0.8799, 0.03125, 0.8799, 0.0625, 0.9323, 0.03125, 0.9323, 0.03125, 0.8799, 0.0625, 0.8799, 0.09375, 0.9323, 0.0625, 0.9323, 0.0625, 0.8799, 0.09375, 0.8799, 0.125, 0.9323, 0.09375, 0.9323, 0.09375, 0.8799, 0.125, 0.8799, 0.1562, 0.9323, 0.125, 0.9323, 0.125, 0.8799, 0.1562, 0.8799, 0.1875, 0.9323, 0.1562, 0.9323, 0.1562, 0.8799, 0.1875, 0.8799, 0.2188, 0.9323, 0.1875, 0.9323, 0.1875, 0.8799, 0.2188, 0.8799, 0.25, 0.9323, 0.2187, 0.9323, 0.2188, 0.8799, 0.25, 0.8799, 0.2812, 0.9323, 0.25, 0.9323, 0.25, 0.8799, 0.2812, 0.8799, 0.3125, 0.9323, 0.2812, 0.9323, 0.2812, 0.8799, 0.3125, 0.8799, 0.3438, 0.9323, 0.3125, 0.9323, 0.3125, 0.8799, 0.3438, 0.8799, 0.375, 0.9323, 0.3438, 0.9323, 0.3438, 0.8799, 0.375, 0.8799, 0.4062, 0.9323, 0.375, 0.9323, 0.375, 0.8799, 0.4062, 0.8799, 0.4375, 0.9323, 0.4062, 0.9323, 0.4062, 0.8799, 0.4375, 0.8799, 0.4688, 0.9323, 0.4375, 0.9323, 0.4375, 0.8799, 0.4688, 0.8799, 0.5, 0.9323, 0.4688, 0.9323, 0.4688, 0.8799, 0.5, 0.8799, 0.5312, 0.9323, 0.5, 0.9323, 0.5, 0.8799, 0.5312, 0.8799, 0.5625, 0.9323, 0.5312, 0.9323, 0.5312, 0.8799, 0.5625, 0.8799, 0.5938, 0.9323, 0.5625, 0.9323, 0.5625, 0.8799, 0.5938, 0.8799, 0.625, 0.9323, 0.5938, 0.9323, 0.5938, 0.8799, 0.625, 0.8799, 0.6562, 0.9323, 0.625, 0.9323, 0.625, 0.8799, 0.6562, 0.8799, 0.6875, 0.9323, 0.6562, 0.9323, 0.6562, 0.8799, 0.6875, 0.8799, 0.7188, 0.9323, 0.6875, 0.9323, 0.6875, 0.8799, 0.7188, 0.8799, 0.75, 0.9323, 0.7188, 0.9323, 0.7188, 0.8799, 0.75, 0.8799, 0.7812, 0.9323, 0.75, 0.9323, 0.75, 0.8799, 0.7812, 0.8799, 0.8125, 0.9323, 0.7813, 0.9323, 0.7812, 0.8799, 0.8125, 0.8799, 0.8438, 0.9323, 0.8125, 0.9323, 0.8125, 0.8799, 0.8438, 0.8799, 0.875, 0.9323, 0.8438, 0.9323, 0.8438, 0.8799, 0.875, 0.8799, 0.9062, 0.9323, 0.875, 0.9323, 0.875, 0.8799, 0.9063, 0.8799, 0.9375, 0.9323, 0.9062, 0.9323, 0.9063, 0.8799, 0.9375, 0.8799, 0.9688, 0.9323, 0.9375, 0.9323, 0.9375, 0.8799, 0.9688, 0.8799, 1.0, 0.9323, 0.9687, 0.9323, 0.9688, 0.8799, 0.9998, 0.8799, 0.375, 0.8799, 0.4062, 0.8799, 0.4062, 0.8799, 0.375, 0.8799, 0.9688, 0.9323, 0.9375, 0.9323, 0.9375, 0.9323, 0.9688, 0.9323, 0.6562, 0.8799, 0.6875, 0.8799, 0.6875, 0.8799, 0.6562, 0.8799, 0.1562, 0.9323, 0.125, 0.9323, 0.125, 0.9323, 0.1562, 0.9323, 0.9375, 0.8799, 0.9688, 0.8799, 0.9688, 0.8799, 0.9375, 0.8799, 0.4375, 0.9323, 0.4062, 0.9323, 0.4062, 0.9323, 0.4375, 0.9323, 0.125, 0.8799, 0.1562, 0.8799, 0.1562, 0.8799, 0.125, 0.8799, 1.0, 0.9323, 0.9687, 0.9323, 0.9687, 0.9323, 1.0, 0.9323, 0.7188, 0.9323, 0.6875, 0.9323, 0.6875, 0.9323, 0.7188, 0.9323, 0.4062, 0.8799, 0.4375, 0.8799, 0.4375, 0.8799, 0.4062, 0.8799, 0.9688, 0.8799, 0.9998, 0.8799, 0.9998, 0.8799, 0.9688, 0.8799, 0.6875, 0.8799, 0.7188, 0.8799, 0.7188, 0.8799, 0.6875, 0.8799, 0.1875, 0.9323, 0.1562, 0.9323, 0.1562, 0.9323, 0.1875, 0.9323, 0.4688, 0.9323, 0.4375, 0.9323, 0.4375, 0.9323, 0.4688, 0.9323, 0.1562, 0.8799, 0.1875, 0.8799, 0.1875, 0.8799, 0.1562, 0.8799, 0.75, 0.9323, 0.7188, 0.9323, 0.7188, 0.9323, 0.75, 0.9323, 0.4375, 0.8799, 0.4688, 0.8799, 0.4688, 0.8799, 0.4375, 0.8799, 0.7188, 0.8799, 0.75, 0.8799, 0.75, 0.8799, 0.7188, 0.8799, 0.2188, 0.9323, 0.1875, 0.9323, 0.1875, 0.9323, 0.2188, 0.9323, 0.5, 0.9323, 0.4688, 0.9323, 0.4688, 0.9323, 0.5, 0.9323, 0.1875, 0.8799, 0.2188, 0.8799, 0.2188, 0.8799, 0.1875, 0.8799, 0.7812, 0.9323, 0.75, 0.9323, 0.75, 0.9323, 0.7812, 0.9323, 0.4688, 0.8799, 0.5, 0.8799, 0.5, 0.8799, 0.4688, 0.8799, 0.75, 0.8799, 0.7812, 0.8799, 0.7812, 0.8799, 0.75, 0.8799, 0.25, 0.9323, 0.2187, 0.9323, 0.2187, 0.9323, 0.25, 0.9323, 0.5312, 0.9323, 0.5, 0.9323, 0.5, 0.9323, 0.5312, 0.9323, 0.2188, 0.8799, 0.25, 0.8799, 0.25, 0.8799, 0.2188, 0.8799, 0.8125, 0.9323, 0.7813, 0.9323, 0.7813, 0.9323, 0.8125, 0.9323, 0.5, 0.8799, 0.5312, 0.8799, 0.5312, 0.8799, 0.5, 0.8799, 0.7812, 0.8799, 0.8125, 0.8799, 0.8125, 0.8799, 0.7812, 0.8799, 0.2812, 0.9323, 0.25, 0.9323, 0.25, 0.9323, 0.2812, 0.9323, 0.5625, 0.9323, 0.5312, 0.9323, 0.5312, 0.9323, 0.5625, 0.9323, 0.03125, 0.6201, 0.0001868, 0.6201, 0.0, 0.5677, 0.03125, 0.5677, 0.0625, 0.6201, 0.03125, 0.6201, 0.03125, 0.5677, 0.0625, 0.5677, 0.09375, 0.6201, 0.0625, 0.6201, 0.0625, 0.5677, 0.09375, 0.5677, 0.125, 0.6201, 0.09375, 0.6201, 0.09375, 0.5677, 0.125, 0.5677, 0.1562, 0.6201, 0.125, 0.6201, 0.125, 0.5677, 0.1562, 0.5677, 0.1875, 0.6201, 0.1562, 0.6201, 0.1562, 0.5677, 0.1875, 0.5677, 0.2188, 0.6201, 0.1875, 0.6201, 0.1875, 0.5677, 0.2188, 0.5677, 0.25, 0.6201, 0.2188, 0.6201, 0.2188, 0.5677, 0.25, 0.5677, 0.2812, 0.6201, 0.25, 0.6201, 0.25, 0.5677, 0.2812, 0.5677, 0.3125, 0.6201, 0.2812, 0.6201, 0.2812, 0.5677, 0.3125, 0.5677, 0.3438, 0.6201, 0.3125, 0.6201, 0.3125, 0.5677, 0.3438, 0.5677, 0.375, 0.6201, 0.3438, 0.6201, 0.3438, 0.5677, 0.375, 0.5677, 0.4062, 0.6201, 0.375, 0.6201, 0.375, 0.5677, 0.4062, 0.5677, 0.4375, 0.6201, 0.4062, 0.6201, 0.4062, 0.5677, 0.4375, 0.5677, 0.4688, 0.6201, 0.4375, 0.6201, 0.4375, 0.5677, 0.4688, 0.5677, 0.5, 0.6201, 0.4688, 0.6201, 0.4688, 0.5677, 0.5, 0.5677, 0.5312, 0.6201, 0.5, 0.6201, 0.5, 0.5677, 0.5312, 0.5677, 0.5625, 0.6201, 0.5312, 0.6201, 0.5312, 0.5677, 0.5625, 0.5677, 0.5938, 0.6201, 0.5625, 0.6201, 0.5625, 0.5677, 0.5938, 0.5677, 0.625, 0.6201, 0.5938, 0.6201, 0.5938, 0.5677, 0.625, 0.5677, 0.6562, 0.6201, 0.625, 0.6201, 0.625, 0.5677, 0.6562, 0.5677, 0.6875, 0.6201, 0.6562, 0.6201, 0.6562, 0.5677, 0.6875, 0.5677, 0.7188, 0.6201, 0.6875, 0.6201, 0.6875, 0.5677, 0.7188, 0.5677, 0.75, 0.6201, 0.7188, 0.6201, 0.7188, 0.5677, 0.75, 0.5677, 0.7812, 0.6201, 0.75, 0.6201, 0.75, 0.5677, 0.7812, 0.5677, 0.8125, 0.6201, 0.7812, 0.6201, 0.7812, 0.5677, 0.8125, 0.5677, 0.8438, 0.6201, 0.8125, 0.6201, 0.8125, 0.5677, 0.8438, 0.5677, 0.875, 0.6201, 0.8438, 0.6201, 0.8438, 0.5677, 0.875, 0.5677, 0.9062, 0.6201, 0.875, 0.6201, 0.875, 0.5677, 0.9062, 0.5677, 0.9375, 0.6201, 0.9062, 0.6201, 0.9062, 0.5677, 0.9375, 0.5677, 0.9688, 0.6201, 0.9375, 0.6201, 0.9375, 0.5677, 0.9688, 0.5677, 0.9998, 0.6201, 0.9688, 0.6201, 0.9688, 0.5677, 1.0, 0.5677, 0.4062, 0.5677, 0.4375, 0.5677, 0.4375, 0.5677, 0.4062, 0.5677, 0.1875, 0.6201, 0.1562, 0.6201, 0.1562, 0.6201, 0.1875, 0.6201, 0.9688, 0.5677, 1.0, 0.5677, 1.0, 0.5677, 0.9688, 0.5677, 0.6875, 0.5677, 0.7188, 0.5677, 0.7188, 0.5677, 0.6875, 0.5677, 0.4688, 0.6201, 0.4375, 0.6201, 0.4375, 0.6201, 0.4688, 0.6201, 0.75, 0.6201, 0.7188, 0.6201, 0.7188, 0.6201, 0.75, 0.6201, 0.1562, 0.5677, 0.1875, 0.5677, 0.1875, 0.5677, 0.1562, 0.5677, 0.4375, 0.5677, 0.4688, 0.5677, 0.4688, 0.5677, 0.4375, 0.5677, 0.2188, 0.6201, 0.1875, 0.6201, 0.1875, 0.6201, 0.2188, 0.6201, 0.7188, 0.5677, 0.75, 0.5677, 0.75, 0.5677, 0.7188, 0.5677, 0.5, 0.6201, 0.4688, 0.6201, 0.4688, 0.6201, 0.5, 0.6201, 0.7812, 0.6201, 0.75, 0.6201, 0.75, 0.6201, 0.7812, 0.6201, 0.1875, 0.5677, 0.2188, 0.5677, 0.2188, 0.5677, 0.1875, 0.5677, 0.4688, 0.5677, 0.5, 0.5677, 0.5, 0.5677, 0.4688, 0.5677, 0.25, 0.6201, 0.2188, 0.6201, 0.2188, 0.6201, 0.25, 0.6201, 0.75, 0.5677, 0.7812, 0.5677, 0.7812, 0.5677, 0.75, 0.5677, 0.5312, 0.6201, 0.5, 0.6201, 0.5, 0.6201, 0.5312, 0.6201, 0.8125, 0.6201, 0.7812, 0.6201, 0.7812, 0.6201, 0.8125, 0.6201, 0.2188, 0.5677, 0.25, 0.5677, 0.25, 0.5677, 0.2188, 0.5677, 0.5, 0.5677, 0.5312, 0.5677, 0.5312, 0.5677, 0.5, 0.5677, 0.2812, 0.6201, 0.25, 0.6201, 0.25, 0.6201, 0.2812, 0.6201, 0.7812, 0.5677, 0.8125, 0.5677, 0.8125, 0.5677, 0.7812, 0.5677, 0.5625, 0.6201, 0.5312, 0.6201, 0.5312, 0.6201, 0.5625, 0.6201, 0.03125, 0.6201, 0.0001868, 0.6201, 0.0001868, 0.6201, 0.03125, 0.6201, 0.8438, 0.6201, 0.8125, 0.6201, 0.8125, 0.6201, 0.8438, 0.6201, 0.25, 0.5677, 0.2812, 0.5677, 0.2812, 0.5677, 0.25, 0.5677, 0.5312, 0.5677, 0.5625, 0.5677, 0.5625, 0.5677, 0.5312, 0.5677, 0.3125, 0.6201, 0.2812, 0.6201, 0.2812, 0.6201, 0.3125, 0.6201, 0.8125, 0.5677, 0.8438, 0.5677, 0.8438, 0.5677, 0.8125, 0.5677, 0.5938, 0.6201, 0.5625, 0.6201, 0.5625, 0.6201, 0.5938, 0.6201, 0.0, 0.5677, 0.03125, 0.5677, 0.03125, 0.5677, 0.0, 0.5677, 0.875, 0.6201, 0.8438, 0.6201, 0.8438, 0.6201, 0.875, 0.6201])
me_cylinder_002.materials.append(mat_x)
me_cylinder_002.materials.append(mat_x_1)
me_cylinder_002.update()

# ---- objects
ob_cylinder = bpy.data.objects.new('Cylinder', me_cylinder_002)

# ---- transforms, parenting, visibility, modifiers, constraints
ob_cylinder.location = (0.0, 0.0, 0.0)

# ---- collection membership
col_collection.objects.link(ob_cylinder)

# ---- scene / render settings (as saved in the file)
scene.frame_start = 1; scene.frame_end = 250; scene.frame_set(0)
scene.render.engine = 'BLENDER_EEVEE_NEXT'
scene.cycles.sampling_pattern = 'TABULATED_SOBOL'
scene.view_settings.view_transform = 'Filmic'
bpy.context.view_layer.update()

# ---- added for rendering (the .blend has no active camera and no usable light): camera, sun
cam_auto = bpy.data.cameras.new('AutoCamera')
cam_auto.lens = 50.0
cam_auto.sensor_width = 36.0
cam_auto.clip_end = 1000.0
ob_auto_camera = bpy.data.objects.new('AutoCamera', cam_auto)
scene.collection.objects.link(ob_auto_camera)
ob_auto_camera.location = (1.54259, -1.85111, 1.73407)
ob_auto_camera.rotation_euler = (1.09748, -7.21219e-08, 0.694738)
scene.camera = ob_auto_camera
light_auto_sun = bpy.data.lights.new('AutoSun', 'SUN')
light_auto_sun.energy = 3.0
light_auto_sun.angle = 0.0523599
ob_auto_sun = bpy.data.objects.new('AutoSun', light_auto_sun)
scene.collection.objects.link(ob_auto_sun)
ob_auto_sun.rotation_euler = (0.872665, 0.174533, 0.523599)
bpy.context.view_layer.update()
